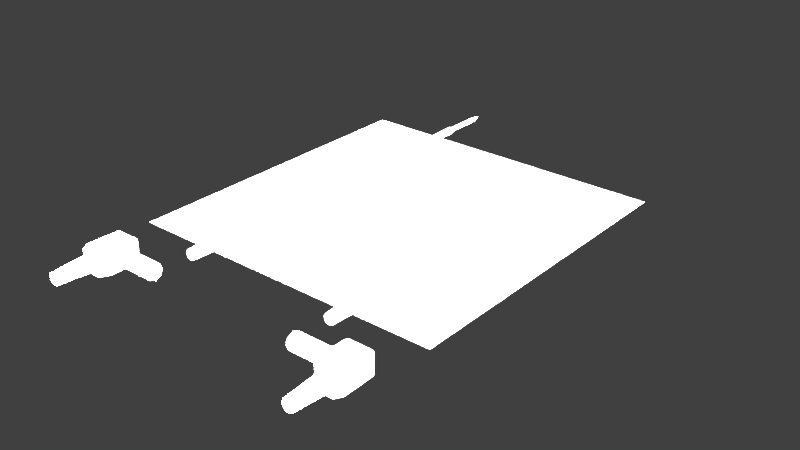 # Source: digitalMultimeterFluke17BProbe.blend  (saved by Blender 2.79.0; exported with 4.5.12 LTS)
import bpy
from mathutils import Matrix  # noqa: F401  (used for matrix-valued properties, if any)

bpy.ops.wm.read_factory_settings(use_empty=True)
scene = bpy.context.scene
scene.name = 'Scene'

# ---- collections
col_collection_1 = bpy.data.collections.new('Collection 1'); scene.collection.children.link(col_collection_1)

# ---- materials (node trees are filled in below, after node groups)
mat_digitalmultimeterfluke17bprobematerial = bpy.data.materials.new('digitalMultimeterFluke17BProbeMaterial')
mat_digitalmultimeterfluke17bprobematerial.alpha_threshold = 0.0
mat_digitalmultimeterfluke17bprobematerial.use_transparent_shadow = False
mat_digitalmultimeterfluke17bprobematerial.specular_color = (0.07324, 0.07324, 0.07324)
mat_digitalmultimeterfluke17bprobematerial.roughness = 0.5
mat_digitalmultimeterfluke17bprobematerial.specular_intensity = 0.25
mat_digitalmultimeterfluke17bprobematerial.line_color = (0.0, 0.0, 0.0, 1.0)

# ---- material node trees

# ---- world
world_world = bpy.data.worlds.new('World'); scene.world = world_world
world_world.color = (0.05088, 0.05088, 0.05088)
world_world.use_sun_shadow = False
world_world.sun_shadow_jitter_overblur = 0.0
world_world.cycles.sampling_method = 'MANUAL'

# ---- lights
light_lamp_007 = bpy.data.lights.new('Lamp.007', 'POINT')
light_lamp_007.transmission_factor = 0.0
light_lamp_007.cutoff_distance = 30.0
light_lamp_007.energy = 100.0
light_lamp_007.shadow_buffer_clip_start = 1.001
light_lamp_007.shadow_soft_size = 0.1
light_lamp_007.shadow_maximum_resolution = 0.006
light_lamp_007.use_absolute_resolution = True
light_lamp_006 = bpy.data.lights.new('Lamp.006', 'POINT')
light_lamp_006.transmission_factor = 0.0
light_lamp_006.cutoff_distance = 30.0
light_lamp_006.energy = 100.0
light_lamp_006.shadow_buffer_clip_start = 1.001
light_lamp_006.shadow_soft_size = 0.1
light_lamp_006.shadow_maximum_resolution = 0.006
light_lamp_006.use_absolute_resolution = True
light_lamp_005 = bpy.data.lights.new('Lamp.005', 'POINT')
light_lamp_005.transmission_factor = 0.0
light_lamp_005.cutoff_distance = 30.0
light_lamp_005.energy = 100.0
light_lamp_005.shadow_buffer_clip_start = 1.001
light_lamp_005.shadow_soft_size = 0.1
light_lamp_005.shadow_maximum_resolution = 0.006
light_lamp_005.use_absolute_resolution = True
light_lamp_004 = bpy.data.lights.new('Lamp.004', 'POINT')
light_lamp_004.transmission_factor = 0.0
light_lamp_004.cutoff_distance = 30.0
light_lamp_004.energy = 100.0
light_lamp_004.shadow_buffer_clip_start = 1.001
light_lamp_004.shadow_soft_size = 0.1
light_lamp_004.shadow_maximum_resolution = 0.006
light_lamp_004.use_absolute_resolution = True
light_lamp_003 = bpy.data.lights.new('Lamp.003', 'POINT')
light_lamp_003.transmission_factor = 0.0
light_lamp_003.cutoff_distance = 30.0
light_lamp_003.energy = 100.0
light_lamp_003.shadow_buffer_clip_start = 1.001
light_lamp_003.shadow_soft_size = 0.1
light_lamp_003.shadow_maximum_resolution = 0.006
light_lamp_003.use_absolute_resolution = True
light_lamp_002 = bpy.data.lights.new('Lamp.002', 'POINT')
light_lamp_002.transmission_factor = 0.0
light_lamp_002.cutoff_distance = 30.0
light_lamp_002.energy = 100.0
light_lamp_002.shadow_buffer_clip_start = 1.001
light_lamp_002.shadow_soft_size = 0.1
light_lamp_002.shadow_maximum_resolution = 0.006
light_lamp_002.use_absolute_resolution = True
light_lamp_001 = bpy.data.lights.new('Lamp.001', 'POINT')
light_lamp_001.transmission_factor = 0.0
light_lamp_001.cutoff_distance = 30.0
light_lamp_001.energy = 100.0
light_lamp_001.shadow_buffer_clip_start = 1.001
light_lamp_001.shadow_soft_size = 0.1
light_lamp_001.shadow_maximum_resolution = 0.006
light_lamp_001.use_absolute_resolution = True
light_lamp = bpy.data.lights.new('Lamp', 'POINT')
light_lamp.transmission_factor = 0.0
light_lamp.cutoff_distance = 30.0
light_lamp.energy = 100.0
light_lamp.shadow_buffer_clip_start = 1.001
light_lamp.shadow_soft_size = 0.1
light_lamp.shadow_maximum_resolution = 0.006
light_lamp.use_absolute_resolution = True

# ---- meshes
me_digitalmultimeterfluke17bprobeneedlegeometry = bpy.data.meshes.new('digitalMultimeterFluke17BProbeNeedleGeometry')
me_digitalmultimeterfluke17bprobeneedlegeometry.from_pydata([(-0.001968, 0.0008072, 0.0), (-0.00185, 0.0008072, 0.0006732), (-0.001833, 0.01462, 0.0006672), (-0.002068, 0.02569, 0.0007528), (-0.001222, 0.02718, 0.0004447), (-0.001351, 0.02794, 0.0004916), (-0.001351, 0.05191, 0.0004916), (-0.001508, 0.0008072, 0.001265), (-0.001494, 0.01462, 0.001254), (-0.001686, 0.01516, 0.001415), (-0.001101, 0.02794, 0.0009238), (-0.001101, 0.01516, 0.001906), (-0.0007186, 0.05191, 0.001245), (-5.926e-05, 0.05661, 0.0001026), (-0.0002293, 5.423e-05, 0.0013), (-0.0003418, 0.0008072, 0.001938), (-0.0002258, 0.02718, 0.00128), (-0.0002496, 0.02794, 0.001415), (0.0002293, 5.423e-05, 0.0013), (0.0003418, 0.0008072, 0.001938), (0.0003387, 0.01462, 0.001921), (0.0003822, 0.01516, 0.002168), (0.0002258, 0.02718, 0.00128), (0.0002496, 0.05191, 0.001415), (0.0009841, 0.0008072, 0.001705), (0.0009754, 0.01462, 0.001689), (0.0007186, 0.02794, 0.001245), (5.927e-05, 0.05661, 0.0001026), (0.001011, 5.423e-05, 0.0008487), (0.001494, 0.01462, 0.001254), (0.001686, 0.01516, 0.001415), (0.001686, 0.02569, 0.001415), (0.000996, 0.02718, 0.0008357), (0.001101, 0.05191, 0.0009238), (0.001241, 5.423e-05, 0.0004516), (0.00185, 0.0008072, 0.0006732), (0.002068, 0.01516, 0.0007528), (0.002068, 0.02569, 0.0007528), (0.001351, 0.02794, 0.0004916), (0.00132, 5.423e-05, -1.746e-10), (0.001968, 0.0008072, -2.328e-10), (0.001951, 0.01462, -2.91e-10), (0.001437, 0.02794, -1.746e-10), (0.001437, 0.05191, -1.746e-10), (-0.002201, 0.02569, 0.0), (-0.001241, 5.423e-05, 0.0004516), (-0.002068, 0.01516, 0.0007528), (-0.001011, 5.423e-05, 0.0008487), (-0.001686, 0.02569, 0.001415), (-0.000996, 0.02718, 0.0008357), (-0.001101, 0.05191, 0.0009238), (-0.0006602, 5.423e-05, 0.001143), (-0.0009841, 0.0008072, 0.001705), (-0.0009754, 0.01462, 0.001689), (-0.001101, 0.02569, 0.001906), (-0.0006501, 0.02718, 0.001126), (-0.0007186, 0.02794, 0.001245), (-0.0003387, 0.01462, 0.001921), (-0.0003822, 0.01516, 0.002168), (-0.0003822, 0.02569, 0.002168), (-0.0002496, 0.05191, 0.001415), (0.0003822, 0.02569, 0.002168), (0.0002496, 0.02794, 0.001415), (0.0006602, 5.423e-05, 0.001143), (0.001101, 0.01516, 0.001906), (0.001101, 0.02569, 0.001906), (0.0006501, 0.02718, 0.001126), (0.0007186, 0.05191, 0.001245), (0.001508, 0.0008072, 0.001265), (0.001101, 0.02794, 0.0009238), (0.001833, 0.01462, 0.0006672), (0.001222, 0.02718, 0.0004447), (0.001351, 0.05191, 0.0004916), (0.002201, 0.01516, -1.746e-10), (-0.0013, 0.02718, -3.092e-10), (-0.001437, 0.05191, -3.092e-10), (-0.0001185, 0.05661, -3.092e-10), (-0.00185, 0.0008072, -0.0006732), (-0.001833, 0.01462, -0.0006672), (-0.002068, 0.02569, -0.0007528), (-0.001222, 0.02718, -0.0004447), (-0.001351, 0.02794, -0.0004916), (-0.001351, 0.05191, -0.0004916), (-0.001508, 0.0008072, -0.001265), (-0.001494, 0.01462, -0.001254), (-0.001686, 0.01516, -0.001415), (-0.001101, 0.02794, -0.0009238), (-0.001101, 0.01516, -0.001906), (-0.0007186, 0.05191, -0.001245), (-5.926e-05, 0.05661, -0.0001026), (-0.0002293, 5.423e-05, -0.0013), (-0.0003418, 0.0008072, -0.001938), (-0.0002258, 0.02718, -0.00128), (-0.0002496, 0.02794, -0.001415), (0.0002293, 5.423e-05, -0.0013), (0.0003418, 0.0008072, -0.001938), (0.0003387, 0.01462, -0.001921), (0.0003822, 0.01516, -0.002168), (0.0002258, 0.02718, -0.00128), (0.0002496, 0.05191, -0.001415), (0.0009841, 0.0008072, -0.001705), (0.0009754, 0.01462, -0.001689), (0.0007186, 0.02794, -0.001245), (5.927e-05, 0.05661, -0.0001026), (0.001011, 5.423e-05, -0.0008487), (0.001494, 0.01462, -0.001254), (0.001686, 0.01516, -0.001415), (0.001686, 0.02569, -0.001415), (0.000996, 0.02718, -0.0008357), (0.001101, 0.05191, -0.0009238), (0.001241, 5.423e-05, -0.0004516), (0.00185, 0.0008072, -0.0006732), (0.002068, 0.01516, -0.0007528), (0.002068, 0.02569, -0.0007528), (0.001351, 0.02794, -0.0004916), (-0.00132, 5.423e-05, -3.092e-10), (-0.001951, 0.01462, -3.092e-10), (-0.002201, 0.01516, -3.092e-10), (-0.001437, 0.02794, -3.092e-10), (-0.001241, 5.423e-05, -0.0004516), (-0.002068, 0.01516, -0.0007528), (-0.001011, 5.423e-05, -0.0008487), (-0.001686, 0.02569, -0.001415), (-0.000996, 0.02718, -0.0008357), (-0.001101, 0.05191, -0.0009238), (-0.0006602, 5.423e-05, -0.001143), (-0.0009841, 0.0008072, -0.001705), (-0.0009754, 0.01462, -0.001689), (-0.001101, 0.02569, -0.001906), (-0.0006501, 0.02718, -0.001126), (-0.0007186, 0.02794, -0.001245), (-0.0003387, 0.01462, -0.001921), (-0.0003822, 0.01516, -0.002168), (-0.0003822, 0.02569, -0.002168), (-0.0002496, 0.05191, -0.001415), (0.0003822, 0.02569, -0.002168), (0.0002496, 0.02794, -0.001415), (0.0006602, 5.423e-05, -0.001143), (0.001101, 0.01516, -0.001906), (0.001101, 0.02569, -0.001906), (0.0006501, 0.02718, -0.001126), (0.0007186, 0.05191, -0.001245), (0.001508, 0.0008072, -0.001265), (0.001101, 0.02794, -0.0009238), (0.001833, 0.01462, -0.0006672), (0.001222, 0.02718, -0.0004447), (0.001351, 0.05191, -0.0004916), (0.002201, 0.02569, -1.346e-10), (0.0013, 0.02718, -2.801e-10), (0.0001185, 0.05661, -2.91e-10)], [], [(118, 5, 6, 75), (44, 3, 4, 74), (116, 2, 46, 117), (115, 45, 1, 0), (75, 6, 76), (74, 4, 5, 118), (117, 46, 3, 44), (0, 1, 2, 116), (2, 8, 9, 46), (45, 47, 7, 1), (6, 50, 76), (4, 49, 10, 5), (46, 9, 48, 3), (1, 7, 8, 2), (5, 10, 50, 6), (3, 48, 49, 4), (50, 12, 13, 76), (49, 55, 56, 10), (9, 11, 54, 48), (7, 52, 53, 8), (10, 56, 12, 50), (8, 53, 11, 9), (47, 51, 52, 7), (52, 15, 57, 53), (56, 17, 60, 12), (54, 59, 16, 55), (53, 57, 58, 11), (51, 14, 15, 52), (12, 60, 13), (55, 16, 17, 56), (11, 58, 59, 54), (17, 62, 23, 60), (59, 61, 22, 16), (57, 20, 21, 58), (14, 18, 19, 15), (60, 23, 13), (16, 22, 62, 17), (58, 21, 61, 59), (15, 19, 20, 57), (18, 63, 24, 19), (23, 67, 27, 13), (22, 66, 26, 62), (21, 64, 65, 61), (19, 24, 25, 20), (62, 26, 67, 23), (61, 65, 66, 22), (20, 25, 64, 21), (66, 32, 69, 26), (64, 30, 31, 65), (24, 68, 29, 25), (26, 69, 33, 67), (65, 31, 32, 66), (25, 29, 30, 64), (63, 28, 68, 24), (67, 33, 27), (69, 38, 72, 33), (31, 37, 71, 32), (29, 70, 36, 30), (28, 34, 35, 68), (33, 72, 27), (32, 71, 38, 69), (30, 36, 37, 31), (68, 35, 70, 29), (37, 147, 148, 71), (70, 41, 73, 36), (34, 39, 40, 35), (72, 43, 149, 27), (71, 148, 42, 38), (36, 73, 147, 37), (35, 40, 41, 70), (38, 42, 43, 72), (48, 54, 55, 49), (118, 81, 82, 75), (44, 79, 80, 74), (116, 78, 120, 117), (115, 119, 77, 0), (75, 82, 76), (74, 80, 81, 118), (117, 120, 79, 44), (0, 77, 78, 116), (78, 84, 85, 120), (119, 121, 83, 77), (82, 124, 76), (80, 123, 86, 81), (120, 85, 122, 79), (77, 83, 84, 78), (81, 86, 124, 82), (79, 122, 123, 80), (124, 88, 89, 76), (123, 129, 130, 86), (85, 87, 128, 122), (83, 126, 127, 84), (86, 130, 88, 124), (84, 127, 87, 85), (121, 125, 126, 83), (126, 91, 131, 127), (130, 93, 134, 88), (128, 133, 92, 129), (127, 131, 132, 87), (125, 90, 91, 126), (88, 134, 89), (129, 92, 93, 130), (87, 132, 133, 128), (93, 136, 99, 134), (133, 135, 98, 92), (131, 96, 97, 132), (90, 94, 95, 91), (134, 99, 89), (92, 98, 136, 93), (132, 97, 135, 133), (91, 95, 96, 131), (94, 137, 100, 95), (99, 141, 103, 89), (98, 140, 102, 136), (97, 138, 139, 135), (95, 100, 101, 96), (136, 102, 141, 99), (135, 139, 140, 98), (96, 101, 138, 97), (140, 108, 143, 102), (138, 106, 107, 139), (100, 142, 105, 101), (102, 143, 109, 141), (139, 107, 108, 140), (101, 105, 106, 138), (137, 104, 142, 100), (141, 109, 103), (143, 114, 146, 109), (107, 113, 145, 108), (105, 144, 112, 106), (104, 110, 111, 142), (109, 146, 103), (108, 145, 114, 143), (106, 112, 113, 107), (142, 111, 144, 105), (113, 147, 148, 145), (144, 41, 73, 112), (110, 39, 40, 111), (146, 43, 149, 103), (145, 148, 42, 114), (112, 73, 147, 113), (111, 40, 41, 144), (114, 42, 43, 146), (122, 128, 129, 123)])
me_digitalmultimeterfluke17bprobeneedlegeometry.polygons.foreach_set('use_smooth', [True] * 144)
_uv = me_digitalmultimeterfluke17bprobeneedlegeometry.uv_layers.new(name='UVMap')
_uv.uv.foreach_set('vector', [0.1961, 0.7964, 0.1961, 0.7968, 0.07617, 0.7968, 0.07617, 0.7964, 0.2074, 0.7926, 0.2074, 0.7932, 0.1999, 0.7975, 0.1999, 0.7971, 0.2628, 0.7938, 0.2628, 0.7944, 0.2601, 0.7932, 0.2601, 0.7926, 0.3357, 0.797, 0.3357, 0.7974, 0.3319, 0.7943, 0.3319, 0.7937, 0.07617, 0.7964, 0.07617, 0.7968, 0.05261, 0.803, 0.1999, 0.7971, 0.1999, 0.7975, 0.1961, 0.7968, 0.1961, 0.7964, 0.2601, 0.7926, 0.2601, 0.7932, 0.2074, 0.7932, 0.2074, 0.7926, 0.3319, 0.7937, 0.3319, 0.7943, 0.2628, 0.7944, 0.2628, 0.7938, 0.2628, 0.7944, 0.2628, 0.7961, 0.2601, 0.7952, 0.2601, 0.7932, 0.3357, 0.7974, 0.3357, 0.7985, 0.3319, 0.796, 0.3319, 0.7943, 0.07617, 0.7968, 0.07617, 0.7981, 0.05261, 0.803, 0.1999, 0.7975, 0.1999, 0.7986, 0.1961, 0.7981, 0.1961, 0.7968, 0.2601, 0.7932, 0.2601, 0.7952, 0.2074, 0.7952, 0.2074, 0.7932, 0.3319, 0.7943, 0.3319, 0.796, 0.2628, 0.7961, 0.2628, 0.7944, 0.1961, 0.7968, 0.1961, 0.7981, 0.07617, 0.7981, 0.07617, 0.7968, 0.2074, 0.7932, 0.2074, 0.7952, 0.1999, 0.7986, 0.1999, 0.7975, 0.07617, 0.7981, 0.07617, 0.8, 0.05261, 0.8033, 0.05261, 0.803, 0.1999, 0.7986, 0.1999, 0.8003, 0.1961, 0.8, 0.1961, 0.7981, 0.2601, 0.7952, 0.2601, 0.7981, 0.2074, 0.7981, 0.2074, 0.7952, 0.3319, 0.796, 0.3319, 0.7987, 0.2628, 0.7987, 0.2628, 0.7961, 0.1961, 0.7981, 0.1961, 0.8, 0.07617, 0.8, 0.07617, 0.7981, 0.2628, 0.7961, 0.2628, 0.7987, 0.2601, 0.7981, 0.2601, 0.7952, 0.3357, 0.7985, 0.3357, 0.8003, 0.3319, 0.7987, 0.3319, 0.796, 0.3319, 0.7987, 0.3319, 0.8019, 0.2628, 0.8019, 0.2628, 0.7987, 0.1961, 0.8, 0.1961, 0.8023, 0.07617, 0.8023, 0.07617, 0.8, 0.2074, 0.7981, 0.2074, 0.8017, 0.1999, 0.8025, 0.1999, 0.8003, 0.2628, 0.7987, 0.2628, 0.8019, 0.2601, 0.8017, 0.2601, 0.7981, 0.3357, 0.8003, 0.3357, 0.8024, 0.3319, 0.8019, 0.3319, 0.7987, 0.07617, 0.8, 0.07617, 0.8023, 0.05261, 0.8033, 0.1999, 0.8003, 0.1999, 0.8025, 0.1961, 0.8023, 0.1961, 0.8, 0.2601, 0.7981, 0.2601, 0.8017, 0.2074, 0.8017, 0.2074, 0.7981, 0.1961, 0.8023, 0.1961, 0.8048, 0.07617, 0.8048, 0.07617, 0.8023, 0.2074, 0.8017, 0.2074, 0.8055, 0.1999, 0.8047, 0.1999, 0.8025, 0.2628, 0.8019, 0.2628, 0.8053, 0.2601, 0.8055, 0.2601, 0.8017, 0.3357, 0.8024, 0.3357, 0.8047, 0.3319, 0.8053, 0.3319, 0.8019, 0.07617, 0.8023, 0.07617, 0.8048, 0.05261, 0.8033, 0.1999, 0.8025, 0.1999, 0.8047, 0.1961, 0.8048, 0.1961, 0.8023, 0.2601, 0.8017, 0.2601, 0.8055, 0.2074, 0.8055, 0.2074, 0.8017, 0.3319, 0.8019, 0.3319, 0.8053, 0.2628, 0.8053, 0.2628, 0.8019, 0.3357, 0.8047, 0.3357, 0.8069, 0.3319, 0.8085, 0.3319, 0.8053, 0.07617, 0.8048, 0.07617, 0.8072, 0.05261, 0.8039, 0.05261, 0.8033, 0.1999, 0.8047, 0.1999, 0.8068, 0.1961, 0.8072, 0.1961, 0.8048, 0.2601, 0.8055, 0.2601, 0.8091, 0.2074, 0.8091, 0.2074, 0.8055, 0.3319, 0.8053, 0.3319, 0.8085, 0.2628, 0.8085, 0.2628, 0.8053, 0.1961, 0.8048, 0.1961, 0.8072, 0.07617, 0.8072, 0.07617, 0.8048, 0.2074, 0.8055, 0.2074, 0.8091, 0.1999, 0.8068, 0.1999, 0.8047, 0.2628, 0.8053, 0.2628, 0.8085, 0.2601, 0.8091, 0.2601, 0.8055, 0.1999, 0.8068, 0.1999, 0.8086, 0.1961, 0.8091, 0.1961, 0.8072, 0.2601, 0.8091, 0.2601, 0.812, 0.2074, 0.812, 0.2074, 0.8091, 0.3319, 0.8085, 0.3319, 0.8111, 0.2628, 0.8111, 0.2628, 0.8085, 0.1961, 0.8072, 0.1961, 0.8091, 0.07617, 0.8091, 0.07617, 0.8072, 0.2074, 0.8091, 0.2074, 0.812, 0.1999, 0.8086, 0.1999, 0.8068, 0.2628, 0.8085, 0.2628, 0.8111, 0.2601, 0.812, 0.2601, 0.8091, 0.3357, 0.8069, 0.3357, 0.8087, 0.3319, 0.8111, 0.3319, 0.8085, 0.07617, 0.8072, 0.07617, 0.8091, 0.05261, 0.8039, 0.1961, 0.8091, 0.1961, 0.8104, 0.07617, 0.8104, 0.07617, 0.8091, 0.2074, 0.812, 0.2074, 0.8139, 0.1999, 0.8097, 0.1999, 0.8086, 0.2628, 0.8111, 0.2628, 0.8128, 0.2601, 0.8139, 0.2601, 0.812, 0.3357, 0.8087, 0.3357, 0.8098, 0.3319, 0.8129, 0.3319, 0.8111, 0.07617, 0.8091, 0.07617, 0.8104, 0.05261, 0.8039, 0.1999, 0.8086, 0.1999, 0.8097, 0.1961, 0.8104, 0.1961, 0.8091, 0.2601, 0.812, 0.2601, 0.8139, 0.2074, 0.8139, 0.2074, 0.812, 0.3319, 0.8111, 0.3319, 0.8129, 0.2628, 0.8128, 0.2628, 0.8111, 0.2074, 0.8139, 0.2074, 0.8146, 0.1999, 0.8101, 0.1999, 0.8097, 0.2628, 0.8128, 0.2628, 0.8134, 0.2601, 0.8146, 0.2601, 0.8139, 0.3357, 0.8098, 0.3357, 0.8102, 0.3319, 0.8134, 0.3319, 0.8129, 0.07617, 0.8104, 0.07617, 0.8108, 0.05261, 0.8042, 0.05261, 0.8039, 0.1999, 0.8097, 0.1999, 0.8101, 0.1961, 0.8108, 0.1961, 0.8104, 0.2601, 0.8139, 0.2601, 0.8146, 0.2074, 0.8146, 0.2074, 0.8139, 0.3319, 0.8129, 0.3319, 0.8134, 0.2628, 0.8134, 0.2628, 0.8128, 0.1961, 0.8104, 0.1961, 0.8108, 0.07617, 0.8108, 0.07617, 0.8104, 0.2074, 0.7952, 0.2074, 0.7981, 0.1999, 0.8003, 0.1999, 0.7986, 0.1961, 0.7964, 0.1961, 0.7968, 0.07617, 0.7968, 0.07617, 0.7964, 0.2074, 0.7926, 0.2074, 0.7932, 0.1999, 0.7975, 0.1999, 0.7971, 0.2628, 0.7938, 0.2628, 0.7944, 0.2601, 0.7932, 0.2601, 0.7926, 0.3357, 0.797, 0.3357, 0.7974, 0.3319, 0.7943, 0.3319, 0.7937, 0.07617, 0.7964, 0.07617, 0.7968, 0.05261, 0.803, 0.1999, 0.7971, 0.1999, 0.7975, 0.1961, 0.7968, 0.1961, 0.7964, 0.2601, 0.7926, 0.2601, 0.7932, 0.2074, 0.7932, 0.2074, 0.7926, 0.3319, 0.7937, 0.3319, 0.7943, 0.2628, 0.7944, 0.2628, 0.7938, 0.2628, 0.7944, 0.2628, 0.7961, 0.2601, 0.7952, 0.2601, 0.7932, 0.3357, 0.7974, 0.3357, 0.7985, 0.3319, 0.796, 0.3319, 0.7943, 0.07617, 0.7968, 0.07617, 0.7981, 0.05261, 0.803, 0.1999, 0.7975, 0.1999, 0.7986, 0.1961, 0.7981, 0.1961, 0.7968, 0.2601, 0.7932, 0.2601, 0.7952, 0.2074, 0.7952, 0.2074, 0.7932, 0.3319, 0.7943, 0.3319, 0.796, 0.2628, 0.7961, 0.2628, 0.7944, 0.1961, 0.7968, 0.1961, 0.7981, 0.07617, 0.7981, 0.07617, 0.7968, 0.2074, 0.7932, 0.2074, 0.7952, 0.1999, 0.7986, 0.1999, 0.7975, 0.07617, 0.7981, 0.07617, 0.8, 0.05261, 0.8033, 0.05261, 0.803, 0.1999, 0.7986, 0.1999, 0.8003, 0.1961, 0.8, 0.1961, 0.7981, 0.2601, 0.7952, 0.2601, 0.7981, 0.2074, 0.7981, 0.2074, 0.7952, 0.3319, 0.796, 0.3319, 0.7987, 0.2628, 0.7987, 0.2628, 0.7961, 0.1961, 0.7981, 0.1961, 0.8, 0.07617, 0.8, 0.07617, 0.7981, 0.2628, 0.7961, 0.2628, 0.7987, 0.2601, 0.7981, 0.2601, 0.7952, 0.3357, 0.7985, 0.3357, 0.8003, 0.3319, 0.7987, 0.3319, 0.796, 0.3319, 0.7987, 0.3319, 0.8019, 0.2628, 0.8019, 0.2628, 0.7987, 0.1961, 0.8, 0.1961, 0.8023, 0.07617, 0.8023, 0.07617, 0.8, 0.2074, 0.7981, 0.2074, 0.8017, 0.1999, 0.8025, 0.1999, 0.8003, 0.2628, 0.7987, 0.2628, 0.8019, 0.2601, 0.8017, 0.2601, 0.7981, 0.3357, 0.8003, 0.3357, 0.8024, 0.3319, 0.8019, 0.3319, 0.7987, 0.07617, 0.8, 0.07617, 0.8023, 0.05261, 0.8033, 0.1999, 0.8003, 0.1999, 0.8025, 0.1961, 0.8023, 0.1961, 0.8, 0.2601, 0.7981, 0.2601, 0.8017, 0.2074, 0.8017, 0.2074, 0.7981, 0.1961, 0.8023, 0.1961, 0.8048, 0.07617, 0.8048, 0.07617, 0.8023, 0.2074, 0.8017, 0.2074, 0.8055, 0.1999, 0.8047, 0.1999, 0.8025, 0.2628, 0.8019, 0.2628, 0.8053, 0.2601, 0.8055, 0.2601, 0.8017, 0.3357, 0.8024, 0.3357, 0.8047, 0.3319, 0.8053, 0.3319, 0.8019, 0.07617, 0.8023, 0.07617, 0.8048, 0.05261, 0.8033, 0.1999, 0.8025, 0.1999, 0.8047, 0.1961, 0.8048, 0.1961, 0.8023, 0.2601, 0.8017, 0.2601, 0.8055, 0.2074, 0.8055, 0.2074, 0.8017, 0.3319, 0.8019, 0.3319, 0.8053, 0.2628, 0.8053, 0.2628, 0.8019, 0.3357, 0.8047, 0.3357, 0.8069, 0.3319, 0.8085, 0.3319, 0.8053, 0.07617, 0.8048, 0.07617, 0.8072, 0.05261, 0.8039, 0.05261, 0.8033, 0.1999, 0.8047, 0.1999, 0.8068, 0.1961, 0.8072, 0.1961, 0.8048, 0.2601, 0.8055, 0.2601, 0.8091, 0.2074, 0.8091, 0.2074, 0.8055, 0.3319, 0.8053, 0.3319, 0.8085, 0.2628, 0.8085, 0.2628, 0.8053, 0.1961, 0.8048, 0.1961, 0.8072, 0.07617, 0.8072, 0.07617, 0.8048, 0.2074, 0.8055, 0.2074, 0.8091, 0.1999, 0.8068, 0.1999, 0.8047, 0.2628, 0.8053, 0.2628, 0.8085, 0.2601, 0.8091, 0.2601, 0.8055, 0.1999, 0.8068, 0.1999, 0.8086, 0.1961, 0.8091, 0.1961, 0.8072, 0.2601, 0.8091, 0.2601, 0.812, 0.2074, 0.812, 0.2074, 0.8091, 0.3319, 0.8085, 0.3319, 0.8111, 0.2628, 0.8111, 0.2628, 0.8085, 0.1961, 0.8072, 0.1961, 0.8091, 0.07617, 0.8091, 0.07617, 0.8072, 0.2074, 0.8091, 0.2074, 0.812, 0.1999, 0.8086, 0.1999, 0.8068, 0.2628, 0.8085, 0.2628, 0.8111, 0.2601, 0.812, 0.2601, 0.8091, 0.3357, 0.8069, 0.3357, 0.8087, 0.3319, 0.8111, 0.3319, 0.8085, 0.07617, 0.8072, 0.07617, 0.8091, 0.05261, 0.8039, 0.1961, 0.8091, 0.1961, 0.8104, 0.07617, 0.8104, 0.07617, 0.8091, 0.2074, 0.812, 0.2074, 0.8139, 0.1999, 0.8097, 0.1999, 0.8086, 0.2628, 0.8111, 0.2628, 0.8128, 0.2601, 0.8139, 0.2601, 0.812, 0.3357, 0.8087, 0.3357, 0.8098, 0.3319, 0.8129, 0.3319, 0.8111, 0.07617, 0.8091, 0.07617, 0.8104, 0.05261, 0.8039, 0.1999, 0.8086, 0.1999, 0.8097, 0.1961, 0.8104, 0.1961, 0.8091, 0.2601, 0.812, 0.2601, 0.8139, 0.2074, 0.8139, 0.2074, 0.812, 0.3319, 0.8111, 0.3319, 0.8129, 0.2628, 0.8128, 0.2628, 0.8111, 0.2074, 0.8139, 0.2074, 0.8146, 0.1999, 0.8101, 0.1999, 0.8097, 0.2628, 0.8128, 0.2628, 0.8134, 0.2601, 0.8146, 0.2601, 0.8139, 0.3357, 0.8098, 0.3357, 0.8102, 0.3319, 0.8134, 0.3319, 0.8129, 0.07617, 0.8104, 0.07617, 0.8108, 0.05261, 0.8042, 0.05261, 0.8039, 0.1999, 0.8097, 0.1999, 0.8101, 0.1961, 0.8108, 0.1961, 0.8104, 0.2601, 0.8139, 0.2601, 0.8146, 0.2074, 0.8146, 0.2074, 0.8139, 0.3319, 0.8129, 0.3319, 0.8134, 0.2628, 0.8134, 0.2628, 0.8128, 0.1961, 0.8104, 0.1961, 0.8108, 0.07617, 0.8108, 0.07617, 0.8104, 0.2074, 0.7952, 0.2074, 0.7981, 0.1999, 0.8003, 0.1999, 0.7986])
me_digitalmultimeterfluke17bprobeneedlegeometry.materials.append(mat_digitalmultimeterfluke17bprobematerial)
me_digitalmultimeterfluke17bprobeneedlegeometry.use_remesh_preserve_volume = False
me_digitalmultimeterfluke17bprobeneedlegeometry.use_remesh_preserve_attributes = False
me_digitalmultimeterfluke17bprobeneedlegeometry.use_mirror_vertex_groups = False
me_digitalmultimeterfluke17bprobeneedlegeometry.update()
me_digitalmultimeterfluke17bproberedmalegeometry = bpy.data.meshes.new('digitalMultimeterFluke17BProbeRedMaleGeometry')
me_digitalmultimeterfluke17bproberedmalegeometry.from_pydata([(0.0, 0.005014, 0.0), (2.328e-10, 0.003545, 0.003545), (0.0, -2.192e-10, 0.005014), (2.328e-10, -0.003545, 0.003545), (-2.776e-17, -0.005014, -4.383e-10), (-2.328e-10, -0.003545, -0.003545), (0.0, 5.979e-11, -0.005014), (-2.328e-10, 0.003545, -0.003545), (0.02146, 0.005014, 0.0), (0.02146, 0.003545, 0.003545), (0.02146, -2.192e-10, 0.005014), (0.02146, -0.003545, 0.003545), (0.02146, -0.005014, -4.383e-10), (0.02146, -0.003545, -0.003545), (0.02146, 5.979e-11, -0.005014), (0.02146, 0.003545, -0.003545), (0.02231, 0.006003, 0.0), (0.02231, 0.004245, 0.004245), (0.02231, -2.624e-10, 0.006003), (0.02231, -0.004245, 0.004245), (0.02231, -0.006003, -5.248e-10), (0.02231, -0.004245, -0.004245), (0.02231, 7.159e-11, -0.006003), (0.02231, 0.004245, -0.004245), (0.02455, 0.004334, -0.004334), (0.02455, 7.309e-11, -0.00613), (0.02455, -0.004334, -0.004334), (0.02455, -0.00613, -5.359e-10), (0.02455, -0.004334, 0.004334), (0.02455, -2.679e-10, 0.00613), (0.02455, 0.004334, 0.004334), (0.02455, 0.00613, 0.0), (0.0254, 0.00885, 0.007), (0.02518, 0.009598, 0.006336), (0.02428, 0.008448, 0.006336), (0.02599, 0.009493, 0.007), (0.02637, 0.01016, 0.006336), (0.02525, 0.00967, 0.006336), (0.03957, 0.01016, 0.006336), (0.04005, 0.009493, 0.007), (0.0408, 0.009817, 0.006336), (0.0405, 0.009226, 0.007), (0.04117, 0.008945, 0.006336), (0.04058, 0.009947, 0.006336), (0.04092, -0.01051, 0.007), (0.04127, -0.01126, 0.006336), (0.04157, -0.01002, 0.006336), (0.03922, -0.01494, 0.006336), (0.03851, -0.01486, 0.007), (0.03823, -0.01553, 0.006336), (0.02886, -0.01558, 0.006336), (0.02856, -0.01492, 0.007), (0.02784, -0.01502, 0.006336), (0.02423, -0.009464, 0.006336), (0.02504, -0.01068, 0.006336), (0.02534, -0.009933, 0.007), (0.0254, 0.00885, -0.007), (0.02428, 0.008448, -0.006336), (0.02518, 0.009598, -0.006336), (0.02599, 0.009493, -0.007), (0.02525, 0.00967, -0.006336), (0.02637, 0.01016, -0.006336), (0.03957, 0.01016, -0.006336), (0.0408, 0.009817, -0.006336), (0.04005, 0.009493, -0.007), (0.0405, 0.009226, -0.007), (0.04058, 0.009947, -0.006336), (0.04117, 0.008945, -0.006336), (0.04092, -0.01051, -0.007), (0.04157, -0.01002, -0.006336), (0.04127, -0.01126, -0.006336), (0.03922, -0.01494, -0.006336), (0.03823, -0.01553, -0.006336), (0.03851, -0.01486, -0.007), (0.02886, -0.01558, -0.006336), (0.02784, -0.01502, -0.006336), (0.02856, -0.01492, -0.007), (0.02423, -0.009464, -0.006336), (0.02534, -0.009933, -0.007), (0.02504, -0.01068, -0.006336), (0.03367, -0.03744, 0.003813), (0.03096, -0.03744, 0.002692), (0.02984, -0.03744, -1.576e-05), (0.03096, -0.03744, -0.002723), (0.03367, -0.03744, -0.003845), (0.03637, -0.03744, -0.002723), (0.0375, -0.03744, -1.576e-05), (0.03637, -0.03744, 0.002692), (0.03367, -0.01512, 0.005156), (0.03001, -0.01512, 0.003642), (0.02849, -0.01512, -1.576e-05), (0.03001, -0.01512, -0.003673), (0.03367, -0.01512, -0.005188), (0.03732, -0.01512, -0.003673), (0.03884, -0.01512, -1.576e-05), (0.03732, -0.01512, 0.003642), (0.0, 0.00367, 0.0), (1.704e-10, 0.002595, 0.002595), (0.0, -1.604e-10, 0.00367), (1.704e-10, -0.002595, 0.002595), (-2.032e-17, -0.00367, -3.209e-10), (-1.704e-10, -0.002595, -0.002595), (0.0, 4.377e-11, -0.00367), (-1.704e-10, 0.002595, -0.002595), (0.01582, 0.00367, 0.0), (0.01582, 0.002595, 0.002595), (0.01582, -1.604e-10, 0.00367), (0.01582, -0.002595, 0.002595), (0.01582, -0.00367, -3.209e-10), (0.01582, -0.002595, -0.002595), (0.01582, 4.377e-11, -0.00367), (0.01582, 0.002595, -0.002595), (0.01582, 0.001672, 0.0), (0.01582, 0.001182, 0.001182), (0.01582, -7.307e-11, 0.001672), (0.01582, -0.001182, 0.001182), (0.01582, -0.001672, -1.461e-10), (0.01582, -0.001182, -0.001182), (0.01582, 1.994e-11, -0.001672), (0.01582, 0.001182, -0.001182), (0.0002193, 0.001672, 0.0), (0.0002193, 0.001182, 0.001182), (0.0002193, -7.307e-11, 0.001672), (0.0002193, -0.001182, 0.001182), (0.0002193, -0.001672, -1.461e-10), (0.0002193, -0.001182, -0.001182), (0.0002193, 1.994e-11, -0.001672), (0.0002193, 0.001182, -0.001182)], [], [(7, 15, 14, 6), (5, 13, 12, 4), (3, 11, 10, 2), (1, 9, 8, 0), (0, 8, 15, 7), (6, 14, 13, 5), (4, 12, 11, 3), (2, 10, 9, 1), (11, 19, 18, 10), (9, 17, 16, 8), (8, 16, 23, 15), (14, 22, 21, 13), (12, 20, 19, 11), (10, 18, 17, 9), (15, 23, 22, 14), (13, 21, 20, 12), (23, 24, 25, 22), (19, 28, 29, 18), (16, 31, 24, 23), (18, 29, 30, 17), (20, 27, 28, 19), (21, 26, 27, 20), (17, 30, 31, 16), (22, 25, 26, 21), (40, 43, 66, 63), (33, 37, 60, 58), (49, 50, 74, 72), (42, 46, 69, 67), (52, 54, 79, 75), (36, 38, 62, 61), (78, 56, 59, 64, 65, 68, 73, 76), (45, 47, 71, 70), (53, 34, 57, 77), (32, 33, 34), (35, 36, 37), (38, 39, 40), (41, 42, 43), (44, 45, 46), (47, 48, 49), (50, 51, 52), (53, 54, 55), (56, 57, 58), (59, 60, 61), (62, 63, 64), (65, 66, 67), (68, 69, 70), (71, 72, 73), (74, 75, 76), (77, 78, 79), (55, 32, 34, 53), (35, 39, 38, 36), (39, 41, 43, 40), (44, 48, 47, 45), (48, 51, 50, 49), (51, 55, 54, 52), (77, 57, 56, 78), (61, 62, 64, 59), (63, 66, 65, 64), (70, 71, 73, 68), (72, 74, 76, 73), (75, 79, 78, 76), (40, 63, 62, 38), (60, 37, 36, 61), (33, 58, 57, 34), (79, 54, 53, 77), (49, 72, 71, 47), (69, 46, 45, 70), (42, 67, 66, 43), (58, 60, 59, 56), (52, 75, 74, 50), (41, 44, 46, 42), (32, 35, 37, 33), (67, 69, 68, 65), (55, 51, 48, 44, 41, 39, 35, 32), (87, 86, 94, 95), (85, 84, 92, 93), (83, 82, 90, 91), (81, 80, 88, 89), (80, 87, 95, 88), (86, 85, 93, 94), (84, 83, 91, 92), (82, 81, 89, 90), (4, 100, 101, 5), (2, 98, 99, 3), (0, 96, 97, 1), (7, 103, 96, 0), (5, 101, 102, 6), (3, 99, 100, 4), (1, 97, 98, 2), (6, 102, 103, 7), (100, 108, 109, 101), (98, 106, 107, 99), (96, 104, 105, 97), (103, 111, 104, 96), (101, 109, 110, 102), (99, 107, 108, 100), (97, 105, 106, 98), (102, 110, 111, 103), (105, 104, 111, 110, 109, 108, 107, 106), (118, 117, 125, 126), (116, 115, 123, 124), (114, 113, 121, 122), (119, 118, 126, 127), (117, 116, 124, 125), (115, 114, 122, 123), (113, 112, 120, 121), (112, 119, 127, 120), (121, 120, 127, 126, 125, 124, 123, 122), (81, 82, 83, 84, 85, 86, 87, 80)])
me_digitalmultimeterfluke17bproberedmalegeometry.polygons.foreach_set('use_smooth', [True] * 109)
_uv = me_digitalmultimeterfluke17bproberedmalegeometry.uv_layers.new(name='UVMap')
_uv.uv.foreach_set('vector', [0.2879, 0.3983, 0.1816, 0.3983, 0.1816, 0.3807, 0.2879, 0.3807, 0.2879, 0.3632, 0.1816, 0.3632, 0.1816, 0.3559, 0.2879, 0.3559, 0.2879, 0.3632, 0.1816, 0.3632, 0.1816, 0.3807, 0.2879, 0.3807, 0.2879, 0.3983, 0.1816, 0.3983, 0.1816, 0.4056, 0.2879, 0.4056, 0.2879, 0.4056, 0.1816, 0.4056, 0.1816, 0.3983, 0.2879, 0.3983, 0.2879, 0.3807, 0.1816, 0.3807, 0.1816, 0.3632, 0.2879, 0.3632, 0.2879, 0.3559, 0.1816, 0.3559, 0.1816, 0.3632, 0.2879, 0.3632, 0.2879, 0.3807, 0.1816, 0.3807, 0.1816, 0.3983, 0.2879, 0.3983, 0.1816, 0.3632, 0.1774, 0.3597, 0.1774, 0.3807, 0.1816, 0.3807, 0.1816, 0.3983, 0.1774, 0.4017, 0.1774, 0.4105, 0.1816, 0.4056, 0.1816, 0.4056, 0.1774, 0.4105, 0.1774, 0.4017, 0.1816, 0.3983, 0.1816, 0.3807, 0.1774, 0.3807, 0.1774, 0.3597, 0.1816, 0.3632, 0.1816, 0.3559, 0.1774, 0.351, 0.1774, 0.3597, 0.1816, 0.3632, 0.1816, 0.3807, 0.1774, 0.3807, 0.1774, 0.4017, 0.1816, 0.3983, 0.1816, 0.3983, 0.1774, 0.4017, 0.1774, 0.3807, 0.1816, 0.3807, 0.1816, 0.3632, 0.1774, 0.3597, 0.1774, 0.351, 0.1816, 0.3559, 0.1774, 0.4017, 0.1639, 0.4022, 0.1639, 0.3807, 0.1774, 0.3807, 0.1774, 0.3597, 0.1639, 0.3593, 0.1639, 0.3807, 0.1774, 0.3807, 0.1774, 0.4105, 0.1639, 0.4111, 0.1639, 0.4022, 0.1774, 0.4017, 0.1774, 0.3807, 0.1639, 0.3807, 0.1639, 0.4022, 0.1774, 0.4017, 0.1774, 0.351, 0.1639, 0.3504, 0.1639, 0.3593, 0.1774, 0.3597, 0.1774, 0.3597, 0.1639, 0.3593, 0.1639, 0.3504, 0.1774, 0.351, 0.1774, 0.4017, 0.1639, 0.4022, 0.1639, 0.4111, 0.1774, 0.4105, 0.1774, 0.3807, 0.1639, 0.3807, 0.1639, 0.3593, 0.1774, 0.3597, 0.08582, 0.4293, 0.08691, 0.43, 0.08691, 0.43, 0.08582, 0.4293, 0.1632, 0.4283, 0.1628, 0.4286, 0.1628, 0.4286, 0.1632, 0.4283, 0.09854, 0.3038, 0.145, 0.3036, 0.145, 0.3036, 0.09854, 0.3038, 0.08401, 0.425, 0.082, 0.3311, 0.082, 0.3311, 0.08401, 0.425, 0.15, 0.3063, 0.1639, 0.3278, 0.1639, 0.3278, 0.15, 0.3063, 0.1573, 0.431, 0.09194, 0.431, 0.09194, 0.431, 0.1573, 0.431, 0.1624, 0.3315, 0.1621, 0.4246, 0.1592, 0.4277, 0.08955, 0.4277, 0.08733, 0.4264, 0.08523, 0.3286, 0.09719, 0.3071, 0.1465, 0.3068, 0.08353, 0.325, 0.09366, 0.3067, 0.09366, 0.3067, 0.08353, 0.325, 0.1655, 0.3338, 0.1652, 0.4226, 0.1652, 0.4226, 0.1655, 0.3338, 0.1621, 0.4246, 0.1632, 0.4283, 0.1652, 0.4226, 0.1592, 0.4277, 0.1573, 0.431, 0.1628, 0.4286, 0.09194, 0.431, 0.08955, 0.4277, 0.08582, 0.4293, 0.08733, 0.4264, 0.08401, 0.425, 0.08691, 0.43, 0.08523, 0.3286, 0.08353, 0.325, 0.082, 0.3311, 0.09366, 0.3067, 0.09719, 0.3071, 0.09854, 0.3038, 0.145, 0.3036, 0.1465, 0.3068, 0.15, 0.3063, 0.1655, 0.3338, 0.1639, 0.3278, 0.1624, 0.3315, 0.1621, 0.4246, 0.1652, 0.4226, 0.1632, 0.4283, 0.1592, 0.4277, 0.1628, 0.4286, 0.1573, 0.431, 0.09194, 0.431, 0.08582, 0.4293, 0.08955, 0.4277, 0.08733, 0.4264, 0.08691, 0.43, 0.08401, 0.425, 0.08523, 0.3286, 0.082, 0.3311, 0.08353, 0.325, 0.09366, 0.3067, 0.09854, 0.3038, 0.09719, 0.3071, 0.145, 0.3036, 0.15, 0.3063, 0.1465, 0.3068, 0.1655, 0.3338, 0.1624, 0.3315, 0.1639, 0.3278, 0.1624, 0.3315, 0.1621, 0.4246, 0.1652, 0.4226, 0.1655, 0.3338, 0.1592, 0.4277, 0.08955, 0.4277, 0.09194, 0.431, 0.1573, 0.431, 0.08955, 0.4277, 0.08733, 0.4264, 0.08691, 0.43, 0.08582, 0.4293, 0.08523, 0.3286, 0.09719, 0.3071, 0.09366, 0.3067, 0.08353, 0.325, 0.09719, 0.3071, 0.1465, 0.3068, 0.145, 0.3036, 0.09854, 0.3038, 0.1465, 0.3068, 0.1624, 0.3315, 0.1639, 0.3278, 0.15, 0.3063, 0.1655, 0.3338, 0.1652, 0.4226, 0.1621, 0.4246, 0.1624, 0.3315, 0.1573, 0.431, 0.09194, 0.431, 0.08955, 0.4277, 0.1592, 0.4277, 0.08582, 0.4293, 0.08691, 0.43, 0.08733, 0.4264, 0.08955, 0.4277, 0.08353, 0.325, 0.09366, 0.3067, 0.09719, 0.3071, 0.08523, 0.3286, 0.09854, 0.3038, 0.145, 0.3036, 0.1465, 0.3068, 0.09719, 0.3071, 0.15, 0.3063, 0.1639, 0.3278, 0.1624, 0.3315, 0.1465, 0.3068, 0.08582, 0.4293, 0.08582, 0.4293, 0.09194, 0.431, 0.09194, 0.431, 0.1628, 0.4286, 0.1628, 0.4286, 0.1573, 0.431, 0.1573, 0.431, 0.1632, 0.4283, 0.1632, 0.4283, 0.1652, 0.4226, 0.1652, 0.4226, 0.1639, 0.3278, 0.1639, 0.3278, 0.1655, 0.3338, 0.1655, 0.3338, 0.09854, 0.3038, 0.09854, 0.3038, 0.09366, 0.3067, 0.09366, 0.3067, 0.082, 0.3311, 0.082, 0.3311, 0.08353, 0.325, 0.08353, 0.325, 0.08401, 0.425, 0.08401, 0.425, 0.08691, 0.43, 0.08691, 0.43, 0.1632, 0.4283, 0.1628, 0.4286, 0.1592, 0.4277, 0.1621, 0.4246, 0.15, 0.3063, 0.15, 0.3063, 0.145, 0.3036, 0.145, 0.3036, 0.08733, 0.4264, 0.08523, 0.3286, 0.082, 0.3311, 0.08401, 0.425, 0.1621, 0.4246, 0.1592, 0.4277, 0.1628, 0.4286, 0.1632, 0.4283, 0.08401, 0.425, 0.082, 0.3311, 0.08523, 0.3286, 0.08733, 0.4264, 0.1624, 0.3315, 0.1465, 0.3068, 0.09719, 0.3071, 0.08523, 0.3286, 0.08733, 0.4264, 0.08955, 0.4277, 0.1592, 0.4277, 0.1621, 0.4246, 0.1078, 0.1953, 0.1022, 0.1953, 0.09555, 0.3058, 0.1031, 0.3058, 0.1078, 0.1953, 0.1212, 0.1953, 0.1212, 0.3058, 0.1031, 0.3058, 0.1346, 0.1953, 0.1401, 0.1953, 0.1468, 0.3058, 0.1393, 0.3058, 0.1346, 0.1953, 0.1212, 0.1953, 0.1212, 0.3058, 0.1393, 0.3058, 0.1212, 0.1953, 0.1078, 0.1953, 0.1031, 0.3058, 0.1212, 0.3058, 0.1022, 0.1953, 0.1078, 0.1953, 0.1031, 0.3058, 0.09555, 0.3058, 0.1212, 0.1953, 0.1346, 0.1953, 0.1393, 0.3058, 0.1212, 0.3058, 0.1401, 0.1953, 0.1346, 0.1953, 0.1393, 0.3058, 0.1468, 0.3058, 0.2879, 0.3559, 0.2879, 0.3625, 0.2879, 0.3679, 0.2879, 0.3632, 0.2879, 0.3807, 0.2879, 0.3807, 0.2879, 0.3679, 0.2879, 0.3632, 0.2879, 0.4056, 0.2879, 0.3989, 0.2879, 0.3936, 0.2879, 0.3983, 0.2879, 0.3983, 0.2879, 0.3936, 0.2879, 0.3989, 0.2879, 0.4056, 0.2879, 0.3632, 0.2879, 0.3679, 0.2879, 0.3807, 0.2879, 0.3807, 0.2879, 0.3632, 0.2879, 0.3679, 0.2879, 0.3625, 0.2879, 0.3559, 0.2879, 0.3983, 0.2879, 0.3936, 0.2879, 0.3807, 0.2879, 0.3807, 0.2879, 0.3807, 0.2879, 0.3807, 0.2879, 0.3936, 0.2879, 0.3983, 0.2879, 0.3625, 0.2096, 0.3625, 0.2096, 0.3679, 0.2879, 0.3679, 0.2879, 0.3807, 0.2096, 0.3807, 0.2096, 0.3679, 0.2879, 0.3679, 0.2879, 0.3989, 0.2096, 0.3989, 0.2096, 0.3936, 0.2879, 0.3936, 0.2879, 0.3936, 0.2096, 0.3936, 0.2096, 0.3989, 0.2879, 0.3989, 0.2879, 0.3679, 0.2096, 0.3679, 0.2096, 0.3807, 0.2879, 0.3807, 0.2879, 0.3679, 0.2096, 0.3679, 0.2096, 0.3625, 0.2879, 0.3625, 0.2879, 0.3936, 0.2096, 0.3936, 0.2096, 0.3807, 0.2879, 0.3807, 0.2879, 0.3807, 0.2096, 0.3807, 0.2096, 0.3936, 0.2879, 0.3936, 0.2096, 0.3936, 0.2096, 0.3989, 0.2096, 0.3936, 0.2096, 0.3807, 0.2096, 0.3679, 0.2096, 0.3625, 0.2096, 0.3679, 0.2096, 0.3807, 0.2538, 0.8048, 0.2538, 0.8001, 0.2136, 0.8001, 0.2136, 0.8048, 0.2538, 0.7981, 0.2538, 0.8001, 0.2136, 0.8001, 0.2136, 0.7981, 0.2538, 0.8048, 0.2538, 0.8095, 0.2136, 0.8095, 0.2136, 0.8048, 0.2538, 0.8095, 0.2538, 0.8048, 0.2136, 0.8048, 0.2136, 0.8095, 0.2538, 0.8001, 0.2538, 0.7981, 0.2136, 0.7981, 0.2136, 0.8001, 0.2538, 0.8001, 0.2538, 0.8048, 0.2136, 0.8048, 0.2136, 0.8001, 0.2538, 0.8095, 0.2538, 0.8115, 0.2136, 0.8115, 0.2136, 0.8095, 0.7608, 0.8115, 0.7608, 0.8095, 0.8011, 0.8095, 0.8011, 0.8115, 0.2136, 0.8095, 0.2136, 0.8115, 0.2136, 0.8095, 0.2136, 0.8048, 0.2136, 0.8001, 0.2136, 0.7981, 0.2136, 0.8001, 0.2136, 0.8048, 0.1346, 0.1953, 0.1401, 0.1953, 0.1346, 0.1953, 0.1212, 0.1953, 0.1078, 0.1953, 0.1022, 0.1953, 0.1078, 0.1953, 0.1212, 0.1953])
me_digitalmultimeterfluke17bproberedmalegeometry.materials.append(mat_digitalmultimeterfluke17bprobematerial)
me_digitalmultimeterfluke17bproberedmalegeometry.use_remesh_preserve_volume = False
me_digitalmultimeterfluke17bproberedmalegeometry.use_remesh_preserve_attributes = False
me_digitalmultimeterfluke17bproberedmalegeometry.use_mirror_vertex_groups = False
me_digitalmultimeterfluke17bproberedmalegeometry.update()
me_digitalmultimeterfluke17bprobeblackmalegeometry = bpy.data.meshes.new('digitalMultimeterFluke17BProbeBlackMaleGeometry')
me_digitalmultimeterfluke17bprobeblackmalegeometry.from_pydata([(0.0, 0.005014, 0.0), (2.328e-10, 0.003545, 0.003545), (0.0, -2.192e-10, 0.005014), (2.328e-10, -0.003545, 0.003545), (-2.776e-17, -0.005014, -4.383e-10), (-2.328e-10, -0.003545, -0.003545), (0.0, 5.979e-11, -0.005014), (-2.328e-10, 0.003545, -0.003545), (0.02146, 0.005014, 0.0), (0.02146, 0.003545, 0.003545), (0.02146, -2.192e-10, 0.005014), (0.02146, -0.003545, 0.003545), (0.02146, -0.005014, -4.383e-10), (0.02146, -0.003545, -0.003545), (0.02146, 5.979e-11, -0.005014), (0.02146, 0.003545, -0.003545), (0.02231, 0.006003, 0.0), (0.02231, 0.004245, 0.004245), (0.02231, -2.624e-10, 0.006003), (0.02231, -0.004245, 0.004245), (0.02231, -0.006003, -5.248e-10), (0.02231, -0.004245, -0.004245), (0.02231, 7.159e-11, -0.006003), (0.02231, 0.004245, -0.004245), (0.02455, 0.004334, -0.004334), (0.02455, 7.309e-11, -0.00613), (0.02455, -0.004334, -0.004334), (0.02455, -0.00613, -5.359e-10), (0.02455, -0.004334, 0.004334), (0.02455, -2.679e-10, 0.00613), (0.02455, 0.004334, 0.004334), (0.02455, 0.00613, 0.0), (0.0254, 0.00885, 0.007), (0.02518, 0.009598, 0.006336), (0.02428, 0.008448, 0.006336), (0.02599, 0.009493, 0.007), (0.02637, 0.01016, 0.006336), (0.02525, 0.00967, 0.006336), (0.03957, 0.01016, 0.006336), (0.04005, 0.009493, 0.007), (0.0408, 0.009817, 0.006336), (0.0405, 0.009226, 0.007), (0.04117, 0.008945, 0.006336), (0.04058, 0.009947, 0.006336), (0.04092, -0.01051, 0.007), (0.04127, -0.01126, 0.006336), (0.04157, -0.01002, 0.006336), (0.03922, -0.01494, 0.006336), (0.03851, -0.01486, 0.007), (0.03823, -0.01553, 0.006336), (0.02886, -0.01558, 0.006336), (0.02856, -0.01492, 0.007), (0.02784, -0.01502, 0.006336), (0.02423, -0.009464, 0.006336), (0.02504, -0.01068, 0.006336), (0.02534, -0.009933, 0.007), (0.0254, 0.00885, -0.007), (0.02428, 0.008448, -0.006336), (0.02518, 0.009598, -0.006336), (0.02599, 0.009493, -0.007), (0.02525, 0.00967, -0.006336), (0.02637, 0.01016, -0.006336), (0.03957, 0.01016, -0.006336), (0.0408, 0.009817, -0.006336), (0.04005, 0.009493, -0.007), (0.0405, 0.009226, -0.007), (0.04058, 0.009947, -0.006336), (0.04117, 0.008945, -0.006336), (0.04092, -0.01051, -0.007), (0.04157, -0.01002, -0.006336), (0.04127, -0.01126, -0.006336), (0.03922, -0.01494, -0.006336), (0.03823, -0.01553, -0.006336), (0.03851, -0.01486, -0.007), (0.02886, -0.01558, -0.006336), (0.02784, -0.01502, -0.006336), (0.02856, -0.01492, -0.007), (0.02423, -0.009464, -0.006336), (0.02534, -0.009933, -0.007), (0.02504, -0.01068, -0.006336), (0.03367, -0.03744, 0.003813), (0.03096, -0.03744, 0.002692), (0.02984, -0.03744, -1.576e-05), (0.03096, -0.03744, -0.002723), (0.03367, -0.03744, -0.003845), (0.03637, -0.03744, -0.002723), (0.0375, -0.03744, -1.576e-05), (0.03637, -0.03744, 0.002692), (0.03367, -0.01512, 0.005156), (0.03001, -0.01512, 0.003642), (0.02849, -0.01512, -1.576e-05), (0.03001, -0.01512, -0.003673), (0.03367, -0.01512, -0.005188), (0.03732, -0.01512, -0.003673), (0.03884, -0.01512, -1.576e-05), (0.03732, -0.01512, 0.003642), (0.0, 0.00367, 0.0), (1.704e-10, 0.002595, 0.002595), (0.0, -1.604e-10, 0.00367), (1.704e-10, -0.002595, 0.002595), (-2.032e-17, -0.00367, -3.209e-10), (-1.704e-10, -0.002595, -0.002595), (0.0, 4.377e-11, -0.00367), (-1.704e-10, 0.002595, -0.002595), (0.01582, 0.00367, 0.0), (0.01582, 0.002595, 0.002595), (0.01582, -1.604e-10, 0.00367), (0.01582, -0.002595, 0.002595), (0.01582, -0.00367, -3.209e-10), (0.01582, -0.002595, -0.002595), (0.01582, 4.377e-11, -0.00367), (0.01582, 0.002595, -0.002595), (0.01582, 0.001672, 0.0), (0.01582, 0.001182, 0.001182), (0.01582, -7.307e-11, 0.001672), (0.01582, -0.001182, 0.001182), (0.01582, -0.001672, -1.461e-10), (0.01582, -0.001182, -0.001182), (0.01582, 1.994e-11, -0.001672), (0.01582, 0.001182, -0.001182), (0.0002193, 0.001672, 0.0), (0.0002193, 0.001182, 0.001182), (0.0002193, -7.307e-11, 0.001672), (0.0002193, -0.001182, 0.001182), (0.0002193, -0.001672, -1.461e-10), (0.0002193, -0.001182, -0.001182), (0.0002193, 1.994e-11, -0.001672), (0.0002193, 0.001182, -0.001182)], [], [(7, 15, 14, 6), (5, 13, 12, 4), (3, 11, 10, 2), (1, 9, 8, 0), (0, 8, 15, 7), (6, 14, 13, 5), (4, 12, 11, 3), (2, 10, 9, 1), (11, 19, 18, 10), (9, 17, 16, 8), (8, 16, 23, 15), (14, 22, 21, 13), (12, 20, 19, 11), (10, 18, 17, 9), (15, 23, 22, 14), (13, 21, 20, 12), (23, 24, 25, 22), (19, 28, 29, 18), (16, 31, 24, 23), (18, 29, 30, 17), (20, 27, 28, 19), (21, 26, 27, 20), (17, 30, 31, 16), (22, 25, 26, 21), (40, 43, 66, 63), (33, 37, 60, 58), (49, 50, 74, 72), (42, 46, 69, 67), (52, 54, 79, 75), (36, 38, 62, 61), (78, 56, 59, 64, 65, 68, 73, 76), (45, 47, 71, 70), (53, 34, 57, 77), (32, 33, 34), (35, 36, 37), (38, 39, 40), (41, 42, 43), (44, 45, 46), (47, 48, 49), (50, 51, 52), (53, 54, 55), (56, 57, 58), (59, 60, 61), (62, 63, 64), (65, 66, 67), (68, 69, 70), (71, 72, 73), (74, 75, 76), (77, 78, 79), (55, 32, 34, 53), (35, 39, 38, 36), (39, 41, 43, 40), (44, 48, 47, 45), (48, 51, 50, 49), (51, 55, 54, 52), (77, 57, 56, 78), (61, 62, 64, 59), (63, 66, 65, 64), (70, 71, 73, 68), (72, 74, 76, 73), (75, 79, 78, 76), (40, 63, 62, 38), (60, 37, 36, 61), (33, 58, 57, 34), (79, 54, 53, 77), (49, 72, 71, 47), (69, 46, 45, 70), (42, 67, 66, 43), (58, 60, 59, 56), (52, 75, 74, 50), (41, 44, 46, 42), (32, 35, 37, 33), (67, 69, 68, 65), (55, 51, 48, 44, 41, 39, 35, 32), (87, 86, 94, 95), (85, 84, 92, 93), (83, 82, 90, 91), (81, 80, 88, 89), (80, 87, 95, 88), (86, 85, 93, 94), (84, 83, 91, 92), (82, 81, 89, 90), (4, 100, 101, 5), (2, 98, 99, 3), (0, 96, 97, 1), (7, 103, 96, 0), (5, 101, 102, 6), (3, 99, 100, 4), (1, 97, 98, 2), (6, 102, 103, 7), (100, 108, 109, 101), (98, 106, 107, 99), (96, 104, 105, 97), (103, 111, 104, 96), (101, 109, 110, 102), (99, 107, 108, 100), (97, 105, 106, 98), (102, 110, 111, 103), (105, 104, 111, 110, 109, 108, 107, 106), (118, 117, 125, 126), (116, 115, 123, 124), (114, 113, 121, 122), (119, 118, 126, 127), (117, 116, 124, 125), (115, 114, 122, 123), (113, 112, 120, 121), (112, 119, 127, 120), (121, 120, 127, 126, 125, 124, 123, 122), (81, 82, 83, 84, 85, 86, 87, 80)])
me_digitalmultimeterfluke17bprobeblackmalegeometry.polygons.foreach_set('use_smooth', [True] * 109)
_uv = me_digitalmultimeterfluke17bprobeblackmalegeometry.uv_layers.new(name='UVMap')
_uv.uv.foreach_set('vector', [0.7267, 0.3983, 0.833, 0.3983, 0.833, 0.3807, 0.7267, 0.3807, 0.7267, 0.3632, 0.833, 0.3632, 0.833, 0.3559, 0.7267, 0.3559, 0.7267, 0.3632, 0.833, 0.3632, 0.833, 0.3807, 0.7267, 0.3807, 0.7267, 0.3983, 0.833, 0.3983, 0.833, 0.4056, 0.7267, 0.4056, 0.7267, 0.4056, 0.833, 0.4056, 0.833, 0.3983, 0.7267, 0.3983, 0.7267, 0.3807, 0.833, 0.3807, 0.833, 0.3632, 0.7267, 0.3632, 0.7267, 0.3559, 0.833, 0.3559, 0.833, 0.3632, 0.7267, 0.3632, 0.7267, 0.3807, 0.833, 0.3807, 0.833, 0.3983, 0.7267, 0.3983, 0.833, 0.3632, 0.8372, 0.3597, 0.8372, 0.3807, 0.833, 0.3807, 0.833, 0.3983, 0.8372, 0.4017, 0.8372, 0.4105, 0.833, 0.4056, 0.833, 0.4056, 0.8372, 0.4105, 0.8372, 0.4017, 0.833, 0.3983, 0.833, 0.3807, 0.8372, 0.3807, 0.8372, 0.3597, 0.833, 0.3632, 0.833, 0.3559, 0.8372, 0.351, 0.8372, 0.3597, 0.833, 0.3632, 0.833, 0.3807, 0.8372, 0.3807, 0.8372, 0.4017, 0.833, 0.3983, 0.833, 0.3983, 0.8372, 0.4017, 0.8372, 0.3807, 0.833, 0.3807, 0.833, 0.3632, 0.8372, 0.3597, 0.8372, 0.351, 0.833, 0.3559, 0.8372, 0.4017, 0.8483, 0.4022, 0.8483, 0.3807, 0.8372, 0.3807, 0.8372, 0.3597, 0.8483, 0.3593, 0.8483, 0.3807, 0.8372, 0.3807, 0.8372, 0.4105, 0.8483, 0.4111, 0.8483, 0.4022, 0.8372, 0.4017, 0.8372, 0.3807, 0.8483, 0.3807, 0.8483, 0.4022, 0.8372, 0.4017, 0.8372, 0.351, 0.8483, 0.3504, 0.8483, 0.3593, 0.8372, 0.3597, 0.8372, 0.3597, 0.8483, 0.3593, 0.8483, 0.3504, 0.8372, 0.351, 0.8372, 0.4017, 0.8483, 0.4022, 0.8483, 0.4111, 0.8372, 0.4105, 0.8372, 0.3807, 0.8483, 0.3807, 0.8483, 0.3593, 0.8372, 0.3597, 0.9288, 0.4293, 0.9277, 0.43, 0.9277, 0.43, 0.9288, 0.4293, 0.8514, 0.4283, 0.8518, 0.4286, 0.8518, 0.4286, 0.8514, 0.4283, 0.9161, 0.3038, 0.8697, 0.3036, 0.8697, 0.3036, 0.9161, 0.3038, 0.9306, 0.425, 0.9326, 0.3311, 0.9326, 0.3311, 0.9306, 0.425, 0.8646, 0.3063, 0.8507, 0.3278, 0.8507, 0.3278, 0.8646, 0.3063, 0.8573, 0.431, 0.9227, 0.431, 0.9227, 0.431, 0.8573, 0.431, 0.8522, 0.3315, 0.8525, 0.4246, 0.8554, 0.4277, 0.9251, 0.4277, 0.9273, 0.4264, 0.9294, 0.3286, 0.9174, 0.3071, 0.8682, 0.3068, 0.9311, 0.325, 0.921, 0.3067, 0.921, 0.3067, 0.9311, 0.325, 0.8467, 0.3338, 0.847, 0.4226, 0.847, 0.4226, 0.8467, 0.3338, 0.8525, 0.4246, 0.8514, 0.4283, 0.847, 0.4226, 0.8554, 0.4277, 0.8573, 0.431, 0.8518, 0.4286, 0.9227, 0.431, 0.9251, 0.4277, 0.9288, 0.4293, 0.9273, 0.4264, 0.9306, 0.425, 0.9277, 0.43, 0.9294, 0.3286, 0.9311, 0.325, 0.9326, 0.3311, 0.921, 0.3067, 0.9174, 0.3071, 0.9161, 0.3038, 0.8697, 0.3036, 0.8682, 0.3068, 0.8646, 0.3063, 0.8467, 0.3338, 0.8507, 0.3278, 0.8522, 0.3315, 0.8525, 0.4246, 0.847, 0.4226, 0.8514, 0.4283, 0.8554, 0.4277, 0.8518, 0.4286, 0.8573, 0.431, 0.9227, 0.431, 0.9288, 0.4293, 0.9251, 0.4277, 0.9273, 0.4264, 0.9277, 0.43, 0.9306, 0.425, 0.9294, 0.3286, 0.9326, 0.3311, 0.9311, 0.325, 0.921, 0.3067, 0.9161, 0.3038, 0.9174, 0.3071, 0.8697, 0.3036, 0.8646, 0.3063, 0.8682, 0.3068, 0.8467, 0.3338, 0.8522, 0.3315, 0.8507, 0.3278, 0.8522, 0.3315, 0.8525, 0.4246, 0.847, 0.4226, 0.8467, 0.3338, 0.8554, 0.4277, 0.9251, 0.4277, 0.9227, 0.431, 0.8573, 0.431, 0.9251, 0.4277, 0.9273, 0.4264, 0.9277, 0.43, 0.9288, 0.4293, 0.9294, 0.3286, 0.9174, 0.3071, 0.921, 0.3067, 0.9311, 0.325, 0.9174, 0.3071, 0.8682, 0.3068, 0.8697, 0.3036, 0.9161, 0.3038, 0.8682, 0.3068, 0.8522, 0.3315, 0.8507, 0.3278, 0.8646, 0.3063, 0.8467, 0.3338, 0.847, 0.4226, 0.8525, 0.4246, 0.8522, 0.3315, 0.8573, 0.431, 0.9227, 0.431, 0.9251, 0.4277, 0.8554, 0.4277, 0.9288, 0.4293, 0.9277, 0.43, 0.9273, 0.4264, 0.9251, 0.4277, 0.9311, 0.325, 0.921, 0.3067, 0.9174, 0.3071, 0.9294, 0.3286, 0.9161, 0.3038, 0.8697, 0.3036, 0.8682, 0.3068, 0.9174, 0.3071, 0.8646, 0.3063, 0.8507, 0.3278, 0.8522, 0.3315, 0.8682, 0.3068, 0.9288, 0.4293, 0.9288, 0.4293, 0.9227, 0.431, 0.9227, 0.431, 0.8518, 0.4286, 0.8518, 0.4286, 0.8573, 0.431, 0.8573, 0.431, 0.8514, 0.4283, 0.8514, 0.4283, 0.847, 0.4226, 0.847, 0.4226, 0.8507, 0.3278, 0.8507, 0.3278, 0.8467, 0.3338, 0.8467, 0.3338, 0.9161, 0.3038, 0.9161, 0.3038, 0.921, 0.3067, 0.921, 0.3067, 0.9326, 0.3311, 0.9326, 0.3311, 0.9311, 0.325, 0.9311, 0.325, 0.9306, 0.425, 0.9306, 0.425, 0.9277, 0.43, 0.9277, 0.43, 0.8514, 0.4283, 0.8518, 0.4286, 0.8554, 0.4277, 0.8525, 0.4246, 0.8646, 0.3063, 0.8646, 0.3063, 0.8697, 0.3036, 0.8697, 0.3036, 0.9273, 0.4264, 0.9294, 0.3286, 0.9326, 0.3311, 0.9306, 0.425, 0.8525, 0.4246, 0.8554, 0.4277, 0.8518, 0.4286, 0.8514, 0.4283, 0.9306, 0.425, 0.9326, 0.3311, 0.9294, 0.3286, 0.9273, 0.4264, 0.8522, 0.3315, 0.8682, 0.3068, 0.9174, 0.3071, 0.9294, 0.3286, 0.9273, 0.4264, 0.9251, 0.4277, 0.8554, 0.4277, 0.8525, 0.4246, 0.9069, 0.1953, 0.9124, 0.1953, 0.9191, 0.3058, 0.9116, 0.3058, 0.9069, 0.1953, 0.8935, 0.1953, 0.8935, 0.3058, 0.9116, 0.3058, 0.88, 0.1953, 0.8745, 0.1953, 0.8678, 0.3058, 0.8753, 0.3058, 0.88, 0.1953, 0.8935, 0.1953, 0.8935, 0.3058, 0.8753, 0.3058, 0.8935, 0.1953, 0.9069, 0.1953, 0.9116, 0.3058, 0.8935, 0.3058, 0.9124, 0.1953, 0.9069, 0.1953, 0.9116, 0.3058, 0.9191, 0.3058, 0.8935, 0.1953, 0.88, 0.1953, 0.8753, 0.3058, 0.8935, 0.3058, 0.8745, 0.1953, 0.88, 0.1953, 0.8753, 0.3058, 0.8678, 0.3058, 0.7267, 0.3559, 0.7267, 0.3625, 0.7267, 0.3679, 0.7267, 0.3632, 0.7267, 0.3807, 0.7267, 0.3807, 0.7267, 0.3679, 0.7267, 0.3632, 0.7267, 0.4056, 0.7267, 0.3989, 0.7267, 0.3936, 0.7267, 0.3983, 0.7267, 0.3983, 0.7267, 0.3936, 0.7267, 0.3989, 0.7267, 0.4056, 0.7267, 0.3632, 0.7267, 0.3679, 0.7267, 0.3807, 0.7267, 0.3807, 0.7267, 0.3632, 0.7267, 0.3679, 0.7267, 0.3625, 0.7267, 0.3559, 0.7267, 0.3983, 0.7267, 0.3936, 0.7267, 0.3807, 0.7267, 0.3807, 0.7267, 0.3807, 0.7267, 0.3807, 0.7267, 0.3936, 0.7267, 0.3983, 0.7267, 0.3625, 0.8051, 0.3625, 0.8051, 0.3679, 0.7267, 0.3679, 0.7267, 0.3807, 0.8051, 0.3807, 0.8051, 0.3679, 0.7267, 0.3679, 0.7267, 0.3989, 0.8051, 0.3989, 0.8051, 0.3936, 0.7267, 0.3936, 0.7267, 0.3936, 0.8051, 0.3936, 0.8051, 0.3989, 0.7267, 0.3989, 0.7267, 0.3679, 0.8051, 0.3679, 0.8051, 0.3807, 0.7267, 0.3807, 0.7267, 0.3679, 0.8051, 0.3679, 0.8051, 0.3625, 0.7267, 0.3625, 0.7267, 0.3936, 0.8051, 0.3936, 0.8051, 0.3807, 0.7267, 0.3807, 0.7267, 0.3807, 0.8051, 0.3807, 0.8051, 0.3936, 0.7267, 0.3936, 0.8051, 0.3936, 0.8051, 0.3989, 0.8051, 0.3936, 0.8051, 0.3807, 0.8051, 0.3679, 0.8051, 0.3625, 0.8051, 0.3679, 0.8051, 0.3807, 0.2538, 0.8048, 0.2538, 0.8001, 0.2136, 0.8001, 0.2136, 0.8048, 0.2538, 0.7981, 0.2538, 0.8001, 0.2136, 0.8001, 0.2136, 0.7981, 0.2538, 0.8048, 0.2538, 0.8095, 0.2136, 0.8095, 0.2136, 0.8048, 0.2538, 0.8095, 0.2538, 0.8048, 0.2136, 0.8048, 0.2136, 0.8095, 0.2538, 0.8001, 0.2538, 0.7981, 0.2136, 0.7981, 0.2136, 0.8001, 0.2538, 0.8001, 0.2538, 0.8048, 0.2136, 0.8048, 0.2136, 0.8001, 0.2538, 0.8095, 0.2538, 0.8115, 0.2136, 0.8115, 0.2136, 0.8095, 0.2538, 0.8115, 0.2538, 0.8095, 0.2136, 0.8095, 0.2136, 0.8115, 0.2136, 0.8095, 0.2136, 0.8115, 0.2136, 0.8095, 0.2136, 0.8048, 0.2136, 0.8001, 0.2136, 0.7981, 0.2136, 0.8001, 0.2136, 0.8048, 0.88, 0.1953, 0.8745, 0.1953, 0.88, 0.1953, 0.8935, 0.1953, 0.9069, 0.1953, 0.9124, 0.1953, 0.9069, 0.1953, 0.8935, 0.1953])
me_digitalmultimeterfluke17bprobeblackmalegeometry.materials.append(mat_digitalmultimeterfluke17bprobematerial)
me_digitalmultimeterfluke17bprobeblackmalegeometry.use_remesh_preserve_volume = False
me_digitalmultimeterfluke17bprobeblackmalegeometry.use_remesh_preserve_attributes = False
me_digitalmultimeterfluke17bprobeblackmalegeometry.use_mirror_vertex_groups = False
me_digitalmultimeterfluke17bprobeblackmalegeometry.update()
me_digitalmultimeterfluke17bprobeblackgeometry = bpy.data.meshes.new('digitalMultimeterFluke17BProbeBlackGeometry')
me_digitalmultimeterfluke17bprobeblackgeometry.from_pydata([(4.447e-11, -3.888e-18, 0.003349), (0.002368, -2.07e-10, 0.002368), (0.003349, -2.928e-10, -7.582e-11), (0.002368, -2.07e-10, -0.002368), (-2.483e-10, 2.171e-17, -0.003349), (-0.002368, 2.07e-10, -0.002368), (-0.003349, 2.928e-10, 1.105e-10), (-0.002368, 2.07e-10, 0.002368), (1.424e-09, 0.01549, 0.00381), (0.002694, 0.01549, 0.002694), (0.00381, 0.01549, -1.154e-10), (0.002694, 0.01549, -0.002694), (1.091e-09, 0.01549, -0.00381), (-0.002694, 0.01549, -0.002694), (-0.00381, 0.01549, 9.662e-11), (-0.002694, 0.01549, 0.002694), (2.283e-09, 0.02461, 0.004831), (0.003416, 0.02461, 0.003416), (0.004831, 0.02461, -1.357e-10), (0.003416, 0.02461, -0.003416), (1.86e-09, 0.02461, -0.004831), (-0.003416, 0.02461, -0.003416), (-0.004831, 0.02461, 1.33e-10), (-0.003416, 0.02461, 0.003416), (-0.004266, 0.03309, 0.004266), (-0.006033, 0.03309, 1.644e-10), (-0.004266, 0.03309, -0.004266), (1.825e-09, 0.03309, -0.006033), (0.004266, 0.03309, -0.004266), (0.006033, 0.03309, -1.712e-10), (0.004266, 0.03309, 0.004266), (2.353e-09, 0.03309, 0.006033), (-0.003883, 0.03504, 0.003964), (-0.005525, 0.03504, 1.528e-10), (-0.003883, 0.03504, -0.003964), (8.16e-05, 0.03504, -0.005606), (0.004046, 0.03504, -0.003964), (0.005688, 0.03504, -1.591e-10), (0.004046, 0.03504, 0.003964), (8.16e-05, 0.03504, 0.005606), (-0.004295, 0.03676, 0.004377), (-0.006108, 0.03676, 1.687e-10), (-0.004295, 0.03676, -0.004377), (8.16e-05, 0.03676, -0.00619), (0.004458, 0.03676, -0.004377), (0.006271, 0.03676, -1.757e-10), (0.004458, 0.03676, 0.004377), (8.16e-05, 0.03676, 0.00619), (-0.004295, 0.1343, 0.004377), (-0.006108, 0.1343, 1.687e-10), (-0.004295, 0.1343, -0.004377), (8.16e-05, 0.1343, -0.00619), (0.004458, 0.1343, -0.004377), (0.006271, 0.1343, -1.757e-10), (0.004458, 0.1343, 0.004377), (8.16e-05, 0.1343, 0.00619), (-0.004527, 0.1379, 0.004609), (-0.006436, 0.1379, 1.776e-10), (-0.004527, 0.1379, -0.004609), (8.16e-05, 0.1379, -0.006518), (0.00469, 0.1379, -0.004609), (0.006599, 0.1379, -1.85e-10), (0.00469, 0.1379, 0.004609), (8.16e-05, 0.1379, 0.006518), (-0.004527, 0.1454, 0.004609), (-0.006436, 0.1454, 1.776e-10), (-0.004527, 0.1454, -0.004609), (8.16e-05, 0.1454, -0.006518), (0.00469, 0.1454, -0.004609), (0.006599, 0.1454, -1.85e-10), (0.00469, 0.1454, 0.004609), (8.16e-05, 0.1454, 0.006518), (-0.002917, 0.1454, 0.002999), (-0.004159, 0.1454, 1.156e-10), (-0.002917, 0.1454, -0.002999), (8.16e-05, 0.1454, -0.004241), (0.00308, 0.1454, -0.002999), (0.004322, 0.1454, -1.204e-10), (0.00308, 0.1454, 0.002999), (8.16e-05, 0.1454, 0.004241), (-0.002917, 0.1511, 0.002999), (-0.002917, 0.1511, -0.002999), (0.00308, 0.1511, -0.002999), (-0.008012, 0.135, 0.007164), (-0.007083, 0.135, 0.008094), (-0.007195, 0.1343, 0.007277), (-0.01071, 0.135, 0.0006572), (-0.01021, 0.1343, 2.805e-10), (-0.01071, 0.135, -0.0006572), (-0.007083, 0.135, -0.008094), (-0.008012, 0.135, -0.007164), (-0.007195, 0.1343, -0.007277), (-0.0005756, 0.135, -0.01079), (8.16e-05, 0.1343, -0.01029), (0.0007388, 0.135, -0.01079), (0.008175, 0.135, -0.007164), (0.007246, 0.135, -0.008094), (0.007359, 0.1343, -0.007277), (0.01087, 0.135, -0.0006572), (0.01037, 0.1343, -2.921e-10), (0.01087, 0.135, 0.0006572), (0.008175, 0.135, 0.007164), (0.007359, 0.1343, 0.007277), (0.007246, 0.135, 0.008094), (0.0007388, 0.135, 0.01079), (8.16e-05, 0.1343, 0.01029), (-0.0005756, 0.135, 0.01079), (-0.007195, 0.1379, 0.007277), (-0.007083, 0.1372, 0.008094), (-0.008012, 0.1372, 0.007164), (-0.01071, 0.1372, 0.0006572), (-0.01071, 0.1372, -0.0006572), (-0.01021, 0.1379, 2.805e-10), (-0.007195, 0.1379, -0.007277), (-0.008012, 0.1372, -0.007164), (-0.007083, 0.1372, -0.008094), (-0.0005756, 0.1372, -0.01079), (0.0007388, 0.1372, -0.01079), (8.16e-05, 0.1379, -0.01029), (0.007359, 0.1379, -0.007277), (0.007246, 0.1372, -0.008094), (0.008175, 0.1372, -0.007164), (0.01087, 0.1372, -0.0006572), (0.01087, 0.1372, 0.0006572), (0.01037, 0.1379, -2.921e-10), (0.008175, 0.1372, 0.007164), (0.007246, 0.1372, 0.008094), (0.007359, 0.1379, 0.007277), (0.0007388, 0.1372, 0.01079), (-0.0005756, 0.1372, 0.01079), (8.16e-05, 0.1379, 0.01029), (-0.004159, 0.1511, 1.156e-10), (8.16e-05, 0.1511, -0.004241), (0.004322, 0.1511, -1.204e-10), (0.00308, 0.1511, 0.002999), (8.16e-05, 0.1511, 0.004241), (-0.001487, 0.1511, 0.001568), (-0.002137, 0.1511, 6.045e-11), (-0.001487, 0.1511, -0.001568), (8.16e-05, 0.1511, -0.002218), (0.00165, 0.1511, -0.001568), (0.0023, 0.1511, -6.296e-11), (0.00165, 0.1511, 0.001568), (8.16e-05, 0.1511, 0.002218), (-0.001487, 0.1415, 0.001568), (-0.002137, 0.1415, 6.045e-11), (-0.001487, 0.1415, -0.001568), (8.16e-05, 0.1415, -0.002218), (0.00165, 0.1415, -0.001568), (0.0023, 0.1415, -6.296e-11), (0.00165, 0.1415, 0.001568), (8.16e-05, 0.1415, 0.002218)], [], [(0, 8, 15, 7), (6, 14, 13, 5), (4, 12, 11, 3), (2, 10, 9, 1), (7, 15, 14, 6), (5, 13, 12, 4), (3, 11, 10, 2), (1, 9, 8, 0), (9, 17, 16, 8), (8, 16, 23, 15), (14, 22, 21, 13), (12, 20, 19, 11), (10, 18, 17, 9), (15, 23, 22, 14), (13, 21, 20, 12), (11, 19, 18, 10), (23, 24, 25, 22), (19, 28, 29, 18), (16, 31, 24, 23), (18, 29, 30, 17), (20, 27, 28, 19), (21, 26, 27, 20), (17, 30, 31, 16), (22, 25, 26, 21), (27, 35, 36, 28), (30, 38, 39, 31), (26, 34, 35, 27), (25, 33, 34, 26), (29, 37, 38, 30), (28, 36, 37, 29), (24, 32, 33, 25), (31, 39, 32, 24), (35, 43, 44, 36), (38, 46, 47, 39), (36, 44, 45, 37), (32, 40, 41, 33), (39, 47, 40, 32), (33, 41, 42, 34), (37, 45, 46, 38), (34, 42, 43, 35), (42, 50, 51, 43), (43, 51, 52, 44), (46, 54, 55, 47), (44, 52, 53, 45), (40, 48, 49, 41), (47, 55, 48, 40), (41, 49, 50, 42), (45, 53, 54, 46), (100, 123, 125, 101), (106, 129, 108, 84), (48, 85, 87, 49), (89, 115, 116, 92), (103, 126, 128, 104), (94, 117, 120, 96), (95, 121, 122, 98), (107, 56, 57, 112), (51, 93, 97, 52), (54, 102, 105, 55), (52, 97, 99, 53), (55, 105, 85, 48), (88, 111, 114, 90), (49, 87, 91, 50), (53, 99, 102, 54), (50, 91, 93, 51), (127, 62, 63, 130), (118, 59, 60, 119), (119, 60, 61, 124), (124, 61, 62, 127), (130, 63, 56, 107), (112, 57, 58, 113), (113, 58, 59, 118), (63, 71, 64, 56), (57, 65, 66, 58), (61, 69, 70, 62), (58, 66, 67, 59), (59, 67, 68, 60), (62, 70, 71, 63), (60, 68, 69, 61), (56, 64, 65, 57), (70, 78, 79, 71), (68, 76, 77, 69), (64, 72, 73, 65), (71, 79, 72, 64), (65, 73, 74, 66), (69, 77, 78, 70), (66, 74, 75, 67), (67, 75, 76, 68), (75, 132, 82, 76), (78, 134, 135, 79), (76, 82, 133, 77), (72, 80, 131, 73), (79, 135, 80, 72), (73, 131, 81, 74), (77, 133, 134, 78), (74, 81, 132, 75), (83, 85, 84), (86, 88, 87), (89, 91, 90), (92, 94, 93), (95, 97, 96), (98, 100, 99), (101, 103, 102), (104, 106, 105), (107, 109, 108), (110, 112, 111), (113, 115, 114), (116, 118, 117), (119, 121, 120), (122, 124, 123), (125, 127, 126), (128, 130, 129), (85, 83, 86, 87), (91, 89, 92, 93), (97, 95, 98, 99), (99, 100, 101, 102), (102, 103, 104, 105), (87, 88, 90, 91), (93, 94, 96, 97), (105, 106, 84, 85), (109, 107, 112, 110), (115, 113, 118, 116), (121, 119, 124, 122), (123, 124, 127, 125), (126, 127, 130, 128), (111, 112, 113, 114), (117, 118, 119, 120), (129, 130, 107, 108), (95, 96, 120, 121), (116, 117, 94, 92), (106, 104, 128, 129), (125, 126, 103, 101), (100, 98, 122, 123), (88, 86, 110, 111), (108, 109, 83, 84), (89, 90, 114, 115), (83, 109, 110, 86), (132, 139, 140, 82), (134, 142, 143, 135), (82, 140, 141, 133), (80, 136, 137, 131), (135, 143, 136, 80), (131, 137, 138, 81), (133, 141, 142, 134), (81, 138, 139, 132), (139, 147, 148, 140), (142, 150, 151, 143), (140, 148, 149, 141), (136, 144, 145, 137), (143, 151, 144, 136), (137, 145, 146, 138), (141, 149, 150, 142), (138, 146, 147, 139), (144, 151, 150, 149, 148, 147, 146, 145)])
me_digitalmultimeterfluke17bprobeblackgeometry.polygons.foreach_set('use_smooth', [True] * 153)
_uv = me_digitalmultimeterfluke17bprobeblackgeometry.uv_layers.new(name='UVMap')
_uv.uv.foreach_set('vector', [0.5734, 0.1824, 0.5734, 0.2602, 0.5599, 0.2602, 0.5616, 0.1824, 0.5566, 0.1824, 0.5543, 0.2602, 0.5599, 0.2602, 0.5616, 0.1824, 0.5734, 0.1824, 0.5734, 0.2602, 0.587, 0.2602, 0.5853, 0.1824, 0.5903, 0.1824, 0.5926, 0.2602, 0.587, 0.2602, 0.5853, 0.1824, 0.5616, 0.1824, 0.5599, 0.2602, 0.5543, 0.2602, 0.5566, 0.1824, 0.5616, 0.1824, 0.5599, 0.2602, 0.5734, 0.2602, 0.5734, 0.1824, 0.5853, 0.1824, 0.587, 0.2602, 0.5926, 0.2602, 0.5903, 0.1824, 0.5853, 0.1824, 0.587, 0.2602, 0.5734, 0.2602, 0.5734, 0.1824, 0.587, 0.2602, 0.5906, 0.306, 0.5734, 0.306, 0.5734, 0.2602, 0.5734, 0.2602, 0.5734, 0.306, 0.5563, 0.306, 0.5599, 0.2602, 0.5543, 0.2602, 0.5492, 0.306, 0.5563, 0.306, 0.5599, 0.2602, 0.5734, 0.2602, 0.5734, 0.306, 0.5906, 0.306, 0.587, 0.2602, 0.5926, 0.2602, 0.5977, 0.306, 0.5906, 0.306, 0.587, 0.2602, 0.5599, 0.2602, 0.5563, 0.306, 0.5492, 0.306, 0.5543, 0.2602, 0.5599, 0.2602, 0.5563, 0.306, 0.5734, 0.306, 0.5734, 0.2602, 0.587, 0.2602, 0.5906, 0.306, 0.5977, 0.306, 0.5926, 0.2602, 0.5563, 0.306, 0.552, 0.3486, 0.5432, 0.3486, 0.5492, 0.306, 0.5906, 0.306, 0.5949, 0.3486, 0.6037, 0.3486, 0.5977, 0.306, 0.5734, 0.306, 0.5734, 0.3486, 0.552, 0.3486, 0.5563, 0.306, 0.5977, 0.306, 0.6037, 0.3486, 0.5949, 0.3486, 0.5906, 0.306, 0.5734, 0.306, 0.5734, 0.3486, 0.5949, 0.3486, 0.5906, 0.306, 0.5563, 0.306, 0.552, 0.3486, 0.5734, 0.3486, 0.5734, 0.306, 0.5906, 0.306, 0.5949, 0.3486, 0.5734, 0.3486, 0.5734, 0.306, 0.5492, 0.306, 0.5432, 0.3486, 0.552, 0.3486, 0.5563, 0.306, 0.5734, 0.3486, 0.5738, 0.3584, 0.5938, 0.3584, 0.5949, 0.3486, 0.5949, 0.3486, 0.5938, 0.3584, 0.5738, 0.3584, 0.5734, 0.3486, 0.552, 0.3486, 0.5539, 0.3584, 0.5738, 0.3584, 0.5734, 0.3486, 0.5432, 0.3486, 0.5457, 0.3584, 0.5539, 0.3584, 0.552, 0.3486, 0.6037, 0.3486, 0.602, 0.3584, 0.5938, 0.3584, 0.5949, 0.3486, 0.5949, 0.3486, 0.5938, 0.3584, 0.602, 0.3584, 0.6037, 0.3486, 0.552, 0.3486, 0.5539, 0.3584, 0.5457, 0.3584, 0.5432, 0.3486, 0.5734, 0.3486, 0.5738, 0.3584, 0.5539, 0.3584, 0.552, 0.3486, 0.5738, 0.3584, 0.5738, 0.367, 0.5958, 0.367, 0.5938, 0.3584, 0.5938, 0.3584, 0.5958, 0.367, 0.5738, 0.367, 0.5738, 0.3584, 0.5938, 0.3584, 0.5958, 0.367, 0.6049, 0.367, 0.602, 0.3584, 0.5539, 0.3584, 0.5519, 0.367, 0.5428, 0.367, 0.5457, 0.3584, 0.5738, 0.3584, 0.5738, 0.367, 0.5519, 0.367, 0.5539, 0.3584, 0.5457, 0.3584, 0.5428, 0.367, 0.5519, 0.367, 0.5539, 0.3584, 0.602, 0.3584, 0.6049, 0.367, 0.5958, 0.367, 0.5938, 0.3584, 0.5539, 0.3584, 0.5519, 0.367, 0.5738, 0.367, 0.5738, 0.3584, 0.5519, 0.367, 0.5492, 0.8527, 0.5685, 0.8527, 0.5738, 0.367, 0.5738, 0.367, 0.5685, 0.8527, 0.5877, 0.8527, 0.5958, 0.367, 0.5958, 0.367, 0.5877, 0.8527, 0.5685, 0.8527, 0.5738, 0.367, 0.5958, 0.367, 0.5877, 0.8527, 0.5956, 0.8527, 0.6049, 0.367, 0.5519, 0.367, 0.5492, 0.8527, 0.5413, 0.8527, 0.5428, 0.367, 0.5738, 0.367, 0.5685, 0.8527, 0.5492, 0.8527, 0.5519, 0.367, 0.5428, 0.367, 0.5413, 0.8527, 0.5492, 0.8527, 0.5519, 0.367, 0.6049, 0.367, 0.5956, 0.8527, 0.5877, 0.8527, 0.5958, 0.367, 0.6158, 0.8558, 0.6048, 0.871, 0.5957, 0.871, 0.604, 0.8558, 0.5656, 0.8558, 0.5662, 0.871, 0.5443, 0.871, 0.537, 0.8558, 0.5492, 0.8527, 0.5365, 0.8527, 0.5233, 0.8527, 0.5413, 0.8527, 0.537, 0.8558, 0.5443, 0.871, 0.5662, 0.871, 0.5656, 0.8558, 0.5999, 0.8558, 0.5926, 0.871, 0.5707, 0.871, 0.5713, 0.8558, 0.5713, 0.8558, 0.5707, 0.871, 0.5926, 0.871, 0.5999, 0.8558, 0.604, 0.8558, 0.5957, 0.871, 0.6048, 0.871, 0.6158, 0.8558, 0.5439, 0.8734, 0.5529, 0.8734, 0.5465, 0.8734, 0.5338, 0.8734, 0.5685, 0.8527, 0.5685, 0.8527, 0.6004, 0.8527, 0.5877, 0.8527, 0.5877, 0.8527, 0.6004, 0.8527, 0.5685, 0.8527, 0.5685, 0.8527, 0.5877, 0.8527, 0.6004, 0.8527, 0.6137, 0.8527, 0.5956, 0.8527, 0.5685, 0.8527, 0.5685, 0.8527, 0.5365, 0.8527, 0.5492, 0.8527, 0.5211, 0.8558, 0.5321, 0.871, 0.5412, 0.871, 0.5329, 0.8558, 0.5413, 0.8527, 0.5233, 0.8527, 0.5365, 0.8527, 0.5492, 0.8527, 0.5956, 0.8527, 0.6137, 0.8527, 0.6004, 0.8527, 0.5877, 0.8527, 0.5492, 0.8527, 0.5365, 0.8527, 0.5685, 0.8527, 0.5685, 0.8527, 0.593, 0.8734, 0.584, 0.8734, 0.5685, 0.8734, 0.5685, 0.8734, 0.5685, 0.8734, 0.5685, 0.8734, 0.584, 0.8734, 0.593, 0.8734, 0.593, 0.8734, 0.584, 0.8734, 0.5904, 0.8734, 0.6031, 0.8734, 0.6031, 0.8734, 0.5904, 0.8734, 0.584, 0.8734, 0.593, 0.8734, 0.5685, 0.8734, 0.5685, 0.8734, 0.5529, 0.8734, 0.5439, 0.8734, 0.5338, 0.8734, 0.5465, 0.8734, 0.5529, 0.8734, 0.5439, 0.8734, 0.5439, 0.8734, 0.5529, 0.8734, 0.5685, 0.8734, 0.5685, 0.8734, 0.5685, 0.8734, 0.5685, 0.9085, 0.5491, 0.9054, 0.5529, 0.8734, 0.5465, 0.8734, 0.5411, 0.9005, 0.5491, 0.9054, 0.5529, 0.8734, 0.5904, 0.8734, 0.5959, 0.9005, 0.5878, 0.9054, 0.584, 0.8734, 0.5529, 0.8734, 0.5491, 0.9054, 0.5685, 0.9085, 0.5685, 0.8734, 0.5685, 0.8734, 0.5685, 0.9085, 0.5878, 0.9054, 0.584, 0.8734, 0.584, 0.8734, 0.5878, 0.9054, 0.5685, 0.9085, 0.5685, 0.8734, 0.584, 0.8734, 0.5878, 0.9054, 0.5959, 0.9005, 0.5904, 0.8734, 0.5529, 0.8734, 0.5491, 0.9054, 0.5411, 0.9005, 0.5465, 0.8734, 0.5878, 0.9054, 0.5811, 0.9085, 0.5685, 0.9085, 0.5685, 0.9085, 0.5878, 0.9054, 0.5811, 0.9085, 0.5863, 0.9054, 0.5959, 0.9005, 0.5491, 0.9054, 0.5559, 0.9085, 0.5506, 0.9054, 0.5411, 0.9005, 0.5685, 0.9085, 0.5685, 0.9085, 0.5559, 0.9085, 0.5491, 0.9054, 0.5411, 0.9005, 0.5506, 0.9054, 0.5559, 0.9085, 0.5491, 0.9054, 0.5959, 0.9005, 0.5863, 0.9054, 0.5811, 0.9085, 0.5878, 0.9054, 0.5491, 0.9054, 0.5559, 0.9085, 0.5685, 0.9085, 0.5685, 0.9085, 0.5685, 0.9085, 0.5685, 0.9085, 0.5811, 0.9085, 0.5878, 0.9054, 0.5685, 0.9085, 0.5685, 0.9373, 0.5811, 0.9364, 0.5811, 0.9085, 0.5811, 0.9085, 0.5811, 0.9364, 0.5685, 0.9373, 0.5685, 0.9085, 0.5811, 0.9085, 0.5811, 0.9364, 0.5863, 0.935, 0.5863, 0.9054, 0.5559, 0.9085, 0.5559, 0.9364, 0.5506, 0.935, 0.5506, 0.9054, 0.5685, 0.9085, 0.5685, 0.9373, 0.5559, 0.9364, 0.5559, 0.9085, 0.5506, 0.9054, 0.5506, 0.935, 0.5559, 0.9364, 0.5559, 0.9085, 0.5863, 0.9054, 0.5863, 0.935, 0.5811, 0.9364, 0.5811, 0.9085, 0.5559, 0.9085, 0.5559, 0.9364, 0.5685, 0.9373, 0.5685, 0.9085, 0.5329, 0.8558, 0.5365, 0.8527, 0.537, 0.8558, 0.5211, 0.8558, 0.5211, 0.8558, 0.5233, 0.8527, 0.537, 0.8558, 0.5365, 0.8527, 0.5329, 0.8558, 0.5656, 0.8558, 0.5713, 0.8558, 0.5685, 0.8527, 0.604, 0.8558, 0.6004, 0.8527, 0.5999, 0.8558, 0.6158, 0.8558, 0.6158, 0.8558, 0.6137, 0.8527, 0.604, 0.8558, 0.5999, 0.8558, 0.6004, 0.8527, 0.5713, 0.8558, 0.5656, 0.8558, 0.5685, 0.8527, 0.5439, 0.8734, 0.5412, 0.871, 0.5443, 0.871, 0.5321, 0.871, 0.5338, 0.8734, 0.5321, 0.871, 0.5439, 0.8734, 0.5443, 0.871, 0.5412, 0.871, 0.5662, 0.871, 0.5685, 0.8734, 0.5707, 0.871, 0.593, 0.8734, 0.5957, 0.871, 0.5926, 0.871, 0.6048, 0.871, 0.6031, 0.8734, 0.6048, 0.871, 0.5957, 0.871, 0.593, 0.8734, 0.5926, 0.871, 0.5707, 0.871, 0.5685, 0.8734, 0.5662, 0.871, 0.5365, 0.8527, 0.5329, 0.8558, 0.5211, 0.8558, 0.5233, 0.8527, 0.5365, 0.8527, 0.537, 0.8558, 0.5656, 0.8558, 0.5685, 0.8527, 0.6004, 0.8527, 0.604, 0.8558, 0.6158, 0.8558, 0.6137, 0.8527, 0.6137, 0.8527, 0.6158, 0.8558, 0.604, 0.8558, 0.6004, 0.8527, 0.6004, 0.8527, 0.5999, 0.8558, 0.5713, 0.8558, 0.5685, 0.8527, 0.5233, 0.8527, 0.5211, 0.8558, 0.5329, 0.8558, 0.5365, 0.8527, 0.5685, 0.8527, 0.5713, 0.8558, 0.5999, 0.8558, 0.6004, 0.8527, 0.5685, 0.8527, 0.5656, 0.8558, 0.537, 0.8558, 0.5365, 0.8527, 0.5412, 0.871, 0.5439, 0.8734, 0.5338, 0.8734, 0.5321, 0.871, 0.5443, 0.871, 0.5439, 0.8734, 0.5685, 0.8734, 0.5662, 0.871, 0.5957, 0.871, 0.593, 0.8734, 0.6031, 0.8734, 0.6048, 0.871, 0.6048, 0.871, 0.6031, 0.8734, 0.593, 0.8734, 0.5957, 0.871, 0.5926, 0.871, 0.593, 0.8734, 0.5685, 0.8734, 0.5707, 0.871, 0.5321, 0.871, 0.5338, 0.8734, 0.5439, 0.8734, 0.5412, 0.871, 0.5707, 0.871, 0.5685, 0.8734, 0.593, 0.8734, 0.5926, 0.871, 0.5662, 0.871, 0.5685, 0.8734, 0.5439, 0.8734, 0.5443, 0.871, 0.604, 0.8558, 0.5999, 0.8558, 0.5926, 0.871, 0.5957, 0.871, 0.5662, 0.871, 0.5707, 0.871, 0.5713, 0.8558, 0.5656, 0.8558, 0.5656, 0.8558, 0.5713, 0.8558, 0.5707, 0.871, 0.5662, 0.871, 0.5957, 0.871, 0.5926, 0.871, 0.5999, 0.8558, 0.604, 0.8558, 0.6158, 0.8558, 0.6158, 0.8558, 0.6048, 0.871, 0.6048, 0.871, 0.5211, 0.8558, 0.5211, 0.8558, 0.5321, 0.871, 0.5321, 0.871, 0.5443, 0.871, 0.5412, 0.871, 0.5329, 0.8558, 0.537, 0.8558, 0.537, 0.8558, 0.5329, 0.8558, 0.5412, 0.871, 0.5443, 0.871, 0.5329, 0.8558, 0.5412, 0.871, 0.5321, 0.871, 0.5211, 0.8558, 0.4225, 0.5299, 0.4195, 0.537, 0.4241, 0.5415, 0.4312, 0.5386, 0.4225, 0.5596, 0.4195, 0.5525, 0.4131, 0.5525, 0.4102, 0.5596, 0.4312, 0.5386, 0.4241, 0.5415, 0.4241, 0.548, 0.4312, 0.5509, 0.4015, 0.5509, 0.4086, 0.548, 0.4086, 0.5415, 0.4015, 0.5386, 0.4102, 0.5596, 0.4131, 0.5525, 0.4086, 0.548, 0.4015, 0.5509, 0.4015, 0.5386, 0.4086, 0.5415, 0.4131, 0.537, 0.4102, 0.5299, 0.4312, 0.5509, 0.4241, 0.548, 0.4195, 0.5525, 0.4225, 0.5596, 0.4102, 0.5299, 0.4131, 0.537, 0.4195, 0.537, 0.4225, 0.5299, 0.5197, 0.04649, 0.4666, 0.04649, 0.4666, 0.05588, 0.5197, 0.05588, 0.5197, 0.07468, 0.4666, 0.07468, 0.4666, 0.08407, 0.5197, 0.08407, 0.5197, 0.05588, 0.4666, 0.05588, 0.4666, 0.06528, 0.5197, 0.06528, 0.5197, 0.0183, 0.4666, 0.0183, 0.4666, 0.0277, 0.5197, 0.0277, 0.5197, 0.008908, 0.4666, 0.008908, 0.4666, 0.0183, 0.5197, 0.0183, 0.5197, 0.0277, 0.4666, 0.0277, 0.4666, 0.03709, 0.5197, 0.03709, 0.5197, 0.06528, 0.4666, 0.06528, 0.4666, 0.07468, 0.5197, 0.07468, 0.5197, 0.03709, 0.4666, 0.03709, 0.4666, 0.04649, 0.5197, 0.04649, 0.9234, 0.5649, 0.9313, 0.5649, 0.9369, 0.5593, 0.9369, 0.5514, 0.9313, 0.5458, 0.9234, 0.5458, 0.9179, 0.5514, 0.9179, 0.5593])
me_digitalmultimeterfluke17bprobeblackgeometry.materials.append(mat_digitalmultimeterfluke17bprobematerial)
me_digitalmultimeterfluke17bprobeblackgeometry.use_remesh_preserve_volume = False
me_digitalmultimeterfluke17bprobeblackgeometry.use_remesh_preserve_attributes = False
me_digitalmultimeterfluke17bprobeblackgeometry.use_mirror_vertex_groups = False
me_digitalmultimeterfluke17bprobeblackgeometry.update()
me_plane = bpy.data.meshes.new('Plane')
me_plane.from_pydata([(-0.0827, -0.03359, 0.0), (0.1173, -0.03359, 0.0), (-0.0827, 0.1664, 0.0), (0.1173, 0.1664, 0.0)], [], [(0, 1, 3, 2)])
_uv = me_plane.uv_layers.new(name='UVMap')
_uv.uv.foreach_set('vector', [0.0, 0.0, 1.0, 0.0, 1.0, 1.0, 0.0, 1.0])
me_plane.use_remesh_preserve_volume = False
me_plane.use_remesh_preserve_attributes = False
me_plane.use_mirror_vertex_groups = False
me_plane.update()
me_digitalmultimeterfluke17bprobeggeometry = bpy.data.meshes.new('digitalMultimeterFluke17BProbegGeometry')
me_digitalmultimeterfluke17bprobeggeometry.from_pydata([(4.447e-11, -3.888e-18, 0.003349), (0.002368, -2.07e-10, 0.002368), (0.003349, -2.928e-10, -7.582e-11), (0.002368, -2.07e-10, -0.002368), (-2.483e-10, 2.171e-17, -0.003349), (-0.002368, 2.07e-10, -0.002368), (-0.003349, 2.928e-10, 1.105e-10), (-0.002368, 2.07e-10, 0.002368), (1.424e-09, 0.01549, 0.00381), (0.002694, 0.01549, 0.002694), (0.00381, 0.01549, -1.154e-10), (0.002694, 0.01549, -0.002694), (1.091e-09, 0.01549, -0.00381), (-0.002694, 0.01549, -0.002694), (-0.00381, 0.01549, 9.662e-11), (-0.002694, 0.01549, 0.002694), (2.283e-09, 0.02461, 0.004831), (0.003416, 0.02461, 0.003416), (0.004831, 0.02461, -1.357e-10), (0.003416, 0.02461, -0.003416), (1.86e-09, 0.02461, -0.004831), (-0.003416, 0.02461, -0.003416), (-0.004831, 0.02461, 1.33e-10), (-0.003416, 0.02461, 0.003416), (-0.004266, 0.03309, 0.004266), (-0.006033, 0.03309, 1.644e-10), (-0.004266, 0.03309, -0.004266), (1.825e-09, 0.03309, -0.006033), (0.004266, 0.03309, -0.004266), (0.006033, 0.03309, -1.712e-10), (0.004266, 0.03309, 0.004266), (2.353e-09, 0.03309, 0.006033), (-0.003883, 0.03504, 0.003964), (-0.005525, 0.03504, 1.528e-10), (-0.003883, 0.03504, -0.003964), (8.16e-05, 0.03504, -0.005606), (0.004046, 0.03504, -0.003964), (0.005688, 0.03504, -1.591e-10), (0.004046, 0.03504, 0.003964), (8.16e-05, 0.03504, 0.005606), (-0.004295, 0.03676, 0.004377), (-0.006108, 0.03676, 1.687e-10), (-0.004295, 0.03676, -0.004377), (8.16e-05, 0.03676, -0.00619), (0.004458, 0.03676, -0.004377), (0.006271, 0.03676, -1.757e-10), (0.004458, 0.03676, 0.004377), (8.16e-05, 0.03676, 0.00619), (-0.004295, 0.1343, 0.004377), (-0.006108, 0.1343, 1.687e-10), (-0.004295, 0.1343, -0.004377), (8.16e-05, 0.1343, -0.00619), (0.004458, 0.1343, -0.004377), (0.006271, 0.1343, -1.757e-10), (0.004458, 0.1343, 0.004377), (8.16e-05, 0.1343, 0.00619), (-0.004527, 0.1379, 0.004609), (-0.006436, 0.1379, 1.776e-10), (-0.004527, 0.1379, -0.004609), (8.16e-05, 0.1379, -0.006518), (0.00469, 0.1379, -0.004609), (0.006599, 0.1379, -1.85e-10), (0.00469, 0.1379, 0.004609), (8.16e-05, 0.1379, 0.006518), (-0.004527, 0.1454, 0.004609), (-0.006436, 0.1454, 1.776e-10), (-0.004527, 0.1454, -0.004609), (8.16e-05, 0.1454, -0.006518), (0.00469, 0.1454, -0.004609), (0.006599, 0.1454, -1.85e-10), (0.00469, 0.1454, 0.004609), (8.16e-05, 0.1454, 0.006518), (-0.002917, 0.1454, 0.002999), (-0.004159, 0.1454, 1.156e-10), (-0.002917, 0.1454, -0.002999), (8.16e-05, 0.1454, -0.004241), (0.00308, 0.1454, -0.002999), (0.004322, 0.1454, -1.204e-10), (0.00308, 0.1454, 0.002999), (8.16e-05, 0.1454, 0.004241), (-0.002917, 0.1511, 0.002999), (-0.004159, 0.1511, 1.156e-10), (-0.002917, 0.1511, -0.002999), (8.16e-05, 0.1511, -0.004241), (0.00308, 0.1511, -0.002999), (0.004322, 0.1511, -1.204e-10), (0.00308, 0.1511, 0.002999), (8.16e-05, 0.1511, 0.004241), (-0.008012, 0.135, 0.007164), (-0.007083, 0.135, 0.008094), (-0.007195, 0.1343, 0.007277), (-0.01071, 0.135, 0.0006572), (-0.01021, 0.1343, 2.805e-10), (-0.01071, 0.135, -0.0006572), (-0.007083, 0.135, -0.008094), (-0.008012, 0.135, -0.007164), (-0.007195, 0.1343, -0.007277), (-0.0005756, 0.135, -0.01079), (8.16e-05, 0.1343, -0.01029), (0.0007388, 0.135, -0.01079), (0.008175, 0.135, -0.007164), (0.007246, 0.135, -0.008094), (0.007359, 0.1343, -0.007277), (0.01087, 0.135, -0.0006572), (0.01037, 0.1343, -2.921e-10), (0.01087, 0.135, 0.0006572), (0.008175, 0.135, 0.007164), (0.007359, 0.1343, 0.007277), (0.007246, 0.135, 0.008094), (0.0007388, 0.135, 0.01079), (8.16e-05, 0.1343, 0.01029), (-0.0005756, 0.135, 0.01079), (-0.007195, 0.1379, 0.007277), (-0.007083, 0.1372, 0.008094), (-0.008012, 0.1372, 0.007164), (-0.01071, 0.1372, 0.0006572), (-0.01071, 0.1372, -0.0006572), (-0.01021, 0.1379, 2.805e-10), (-0.007195, 0.1379, -0.007277), (-0.008012, 0.1372, -0.007164), (-0.007083, 0.1372, -0.008094), (-0.0005756, 0.1372, -0.01079), (0.0007388, 0.1372, -0.01079), (8.16e-05, 0.1379, -0.01029), (0.007359, 0.1379, -0.007277), (0.007246, 0.1372, -0.008094), (0.008175, 0.1372, -0.007164), (0.01087, 0.1372, -0.0006572), (0.01087, 0.1372, 0.0006572), (0.01037, 0.1379, -2.921e-10), (0.008175, 0.1372, 0.007164), (0.007246, 0.1372, 0.008094), (0.007359, 0.1379, 0.007277), (0.0007388, 0.1372, 0.01079), (-0.0005756, 0.1372, 0.01079), (8.16e-05, 0.1379, 0.01029), (-0.001487, 0.1511, 0.001568), (-0.002137, 0.1511, 6.045e-11), (-0.001487, 0.1511, -0.001568), (8.16e-05, 0.1511, -0.002218), (0.00165, 0.1511, -0.001568), (0.0023, 0.1511, -6.296e-11), (0.00165, 0.1511, 0.001568), (8.16e-05, 0.1511, 0.002218), (-0.001487, 0.1415, 0.001568), (-0.002137, 0.1415, 6.045e-11), (-0.001487, 0.1415, -0.001568), (8.16e-05, 0.1415, -0.002218), (0.00165, 0.1415, -0.001568), (0.0023, 0.1415, -6.296e-11), (0.00165, 0.1415, 0.001568), (8.16e-05, 0.1415, 0.002218)], [], [(0, 8, 15, 7), (6, 14, 13, 5), (4, 12, 11, 3), (2, 10, 9, 1), (7, 15, 14, 6), (5, 13, 12, 4), (3, 11, 10, 2), (1, 9, 8, 0), (9, 17, 16, 8), (8, 16, 23, 15), (14, 22, 21, 13), (12, 20, 19, 11), (10, 18, 17, 9), (15, 23, 22, 14), (13, 21, 20, 12), (11, 19, 18, 10), (23, 24, 25, 22), (19, 28, 29, 18), (16, 31, 24, 23), (18, 29, 30, 17), (20, 27, 28, 19), (21, 26, 27, 20), (17, 30, 31, 16), (22, 25, 26, 21), (27, 35, 36, 28), (30, 38, 39, 31), (26, 34, 35, 27), (25, 33, 34, 26), (29, 37, 38, 30), (28, 36, 37, 29), (24, 32, 33, 25), (31, 39, 32, 24), (35, 43, 44, 36), (38, 46, 47, 39), (36, 44, 45, 37), (32, 40, 41, 33), (39, 47, 40, 32), (33, 41, 42, 34), (37, 45, 46, 38), (34, 42, 43, 35), (42, 50, 51, 43), (43, 51, 52, 44), (46, 54, 55, 47), (44, 52, 53, 45), (40, 48, 49, 41), (47, 55, 48, 40), (41, 49, 50, 42), (45, 53, 54, 46), (105, 128, 130, 106), (111, 134, 113, 89), (48, 90, 92, 49), (94, 120, 121, 97), (108, 131, 133, 109), (99, 122, 125, 101), (100, 126, 127, 103), (112, 56, 57, 117), (51, 98, 102, 52), (54, 107, 110, 55), (52, 102, 104, 53), (55, 110, 90, 48), (93, 116, 119, 95), (49, 92, 96, 50), (53, 104, 107, 54), (50, 96, 98, 51), (132, 62, 63, 135), (123, 59, 60, 124), (124, 60, 61, 129), (129, 61, 62, 132), (135, 63, 56, 112), (117, 57, 58, 118), (118, 58, 59, 123), (63, 71, 64, 56), (57, 65, 66, 58), (61, 69, 70, 62), (58, 66, 67, 59), (59, 67, 68, 60), (62, 70, 71, 63), (60, 68, 69, 61), (56, 64, 65, 57), (70, 78, 79, 71), (68, 76, 77, 69), (64, 72, 73, 65), (71, 79, 72, 64), (65, 73, 74, 66), (69, 77, 78, 70), (66, 74, 75, 67), (67, 75, 76, 68), (75, 83, 84, 76), (78, 86, 87, 79), (76, 84, 85, 77), (72, 80, 81, 73), (79, 87, 80, 72), (73, 81, 82, 74), (77, 85, 86, 78), (74, 82, 83, 75), (88, 90, 89), (91, 93, 92), (94, 96, 95), (97, 99, 98), (100, 102, 101), (103, 105, 104), (106, 108, 107), (109, 111, 110), (112, 114, 113), (115, 117, 116), (118, 120, 119), (121, 123, 122), (124, 126, 125), (127, 129, 128), (130, 132, 131), (133, 135, 134), (90, 88, 91, 92), (96, 94, 97, 98), (102, 100, 103, 104), (104, 105, 106, 107), (107, 108, 109, 110), (92, 93, 95, 96), (98, 99, 101, 102), (110, 111, 89, 90), (114, 112, 117, 115), (120, 118, 123, 121), (126, 124, 129, 127), (128, 129, 132, 130), (131, 132, 135, 133), (116, 117, 118, 119), (122, 123, 124, 125), (134, 135, 112, 113), (100, 101, 125, 126), (121, 122, 99, 97), (111, 109, 133, 134), (130, 131, 108, 106), (105, 103, 127, 128), (93, 91, 115, 116), (113, 114, 88, 89), (94, 95, 119, 120), (88, 114, 115, 91), (83, 139, 140, 84), (86, 142, 143, 87), (84, 140, 141, 85), (80, 136, 137, 81), (87, 143, 136, 80), (81, 137, 138, 82), (85, 141, 142, 86), (82, 138, 139, 83), (139, 147, 148, 140), (142, 150, 151, 143), (140, 148, 149, 141), (136, 144, 145, 137), (143, 151, 144, 136), (137, 145, 146, 138), (141, 149, 150, 142), (138, 146, 147, 139), (144, 151, 150, 149, 148, 147, 146, 145)])
me_digitalmultimeterfluke17bprobeggeometry.polygons.foreach_set('use_smooth', [True] * 153)
_uv = me_digitalmultimeterfluke17bprobeggeometry.uv_layers.new(name='UVMap')
_uv.uv.foreach_set('vector', [0.418, 0.1731, 0.418, 0.249, 0.4048, 0.249, 0.4064, 0.1731, 0.4016, 0.1731, 0.3993, 0.249, 0.4048, 0.249, 0.4064, 0.1731, 0.418, 0.1731, 0.418, 0.249, 0.4312, 0.249, 0.4296, 0.1731, 0.4344, 0.1731, 0.4367, 0.249, 0.4312, 0.249, 0.4296, 0.1731, 0.4064, 0.1731, 0.4048, 0.249, 0.3993, 0.249, 0.4016, 0.1731, 0.4064, 0.1731, 0.4048, 0.249, 0.418, 0.249, 0.418, 0.1731, 0.4296, 0.1731, 0.4312, 0.249, 0.4367, 0.249, 0.4344, 0.1731, 0.4296, 0.1731, 0.4312, 0.249, 0.418, 0.249, 0.418, 0.1731, 0.4312, 0.249, 0.4347, 0.2938, 0.418, 0.2938, 0.418, 0.249, 0.418, 0.249, 0.418, 0.2938, 0.4013, 0.2938, 0.4048, 0.249, 0.3993, 0.249, 0.3943, 0.2938, 0.4013, 0.2938, 0.4048, 0.249, 0.418, 0.249, 0.418, 0.2938, 0.4347, 0.2938, 0.4312, 0.249, 0.4367, 0.249, 0.4417, 0.2938, 0.4347, 0.2938, 0.4312, 0.249, 0.4048, 0.249, 0.4013, 0.2938, 0.3943, 0.2938, 0.3993, 0.249, 0.4048, 0.249, 0.4013, 0.2938, 0.418, 0.2938, 0.418, 0.249, 0.4312, 0.249, 0.4347, 0.2938, 0.4417, 0.2938, 0.4367, 0.249, 0.4013, 0.2938, 0.3971, 0.3353, 0.3884, 0.3353, 0.3943, 0.2938, 0.4347, 0.2938, 0.4389, 0.3353, 0.4476, 0.3353, 0.4417, 0.2938, 0.418, 0.2938, 0.418, 0.3353, 0.3971, 0.3353, 0.4013, 0.2938, 0.4417, 0.2938, 0.4476, 0.3353, 0.4389, 0.3353, 0.4347, 0.2938, 0.418, 0.2938, 0.418, 0.3353, 0.4389, 0.3353, 0.4347, 0.2938, 0.4013, 0.2938, 0.3971, 0.3353, 0.418, 0.3353, 0.418, 0.2938, 0.4347, 0.2938, 0.4389, 0.3353, 0.418, 0.3353, 0.418, 0.2938, 0.3943, 0.2938, 0.3884, 0.3353, 0.3971, 0.3353, 0.4013, 0.2938, 0.418, 0.3353, 0.4184, 0.3449, 0.4378, 0.3449, 0.4389, 0.3353, 0.4389, 0.3353, 0.4378, 0.3449, 0.4184, 0.3449, 0.418, 0.3353, 0.3971, 0.3353, 0.399, 0.3449, 0.4184, 0.3449, 0.418, 0.3353, 0.3884, 0.3353, 0.3909, 0.3449, 0.399, 0.3449, 0.3971, 0.3353, 0.4476, 0.3353, 0.4459, 0.3449, 0.4378, 0.3449, 0.4389, 0.3353, 0.4389, 0.3353, 0.4378, 0.3449, 0.4459, 0.3449, 0.4476, 0.3353, 0.3971, 0.3353, 0.399, 0.3449, 0.3909, 0.3449, 0.3884, 0.3353, 0.418, 0.3353, 0.4184, 0.3449, 0.399, 0.3449, 0.3971, 0.3353, 0.4184, 0.3449, 0.4184, 0.3533, 0.4399, 0.3533, 0.4378, 0.3449, 0.4378, 0.3449, 0.4399, 0.3533, 0.4184, 0.3533, 0.4184, 0.3449, 0.4378, 0.3449, 0.4399, 0.3533, 0.4487, 0.3533, 0.4459, 0.3449, 0.399, 0.3449, 0.3969, 0.3533, 0.3881, 0.3533, 0.3909, 0.3449, 0.4184, 0.3449, 0.4184, 0.3533, 0.3969, 0.3533, 0.399, 0.3449, 0.3909, 0.3449, 0.3881, 0.3533, 0.3969, 0.3533, 0.399, 0.3449, 0.4459, 0.3449, 0.4487, 0.3533, 0.4399, 0.3533, 0.4378, 0.3449, 0.399, 0.3449, 0.3969, 0.3533, 0.4184, 0.3533, 0.4184, 0.3449, 0.3969, 0.3533, 0.3981, 0.8435, 0.4164, 0.8435, 0.4184, 0.3533, 0.4184, 0.3533, 0.4164, 0.8435, 0.4346, 0.8435, 0.4399, 0.3533, 0.4399, 0.3533, 0.4346, 0.8435, 0.4164, 0.8435, 0.4184, 0.3533, 0.4399, 0.3533, 0.4346, 0.8435, 0.4421, 0.8435, 0.4487, 0.3533, 0.3969, 0.3533, 0.3981, 0.8435, 0.3906, 0.8435, 0.3881, 0.3533, 0.4184, 0.3533, 0.4164, 0.8435, 0.3981, 0.8435, 0.3969, 0.3533, 0.3881, 0.3533, 0.3906, 0.8435, 0.3981, 0.8435, 0.3969, 0.3533, 0.4487, 0.3533, 0.4421, 0.8435, 0.4346, 0.8435, 0.4399, 0.3533, 0.4547, 0.8456, 0.4482, 0.8612, 0.4389, 0.8612, 0.4438, 0.8456, 0.4084, 0.8456, 0.4088, 0.8612, 0.3864, 0.8612, 0.3821, 0.8456, 0.3981, 0.8435, 0.3861, 0.8435, 0.3735, 0.8435, 0.3906, 0.8435, 0.3821, 0.8456, 0.3864, 0.8612, 0.4088, 0.8612, 0.4084, 0.8456, 0.44, 0.8456, 0.4357, 0.8612, 0.4133, 0.8612, 0.4137, 0.8456, 0.4137, 0.8456, 0.4133, 0.8612, 0.4357, 0.8612, 0.44, 0.8456, 0.4438, 0.8456, 0.4389, 0.8612, 0.4482, 0.8612, 0.4547, 0.8456, 0.3861, 0.8636, 0.3952, 0.8636, 0.3887, 0.8636, 0.3757, 0.8636, 0.4164, 0.8435, 0.4164, 0.8435, 0.4467, 0.8435, 0.4346, 0.8435, 0.4346, 0.8435, 0.4467, 0.8435, 0.4164, 0.8435, 0.4164, 0.8435, 0.4346, 0.8435, 0.4467, 0.8435, 0.4592, 0.8435, 0.4421, 0.8435, 0.4164, 0.8435, 0.4164, 0.8435, 0.3861, 0.8435, 0.3981, 0.8435, 0.3675, 0.8456, 0.374, 0.8612, 0.3833, 0.8612, 0.3784, 0.8456, 0.3906, 0.8435, 0.3735, 0.8435, 0.3861, 0.8435, 0.3981, 0.8435, 0.4421, 0.8435, 0.4592, 0.8435, 0.4467, 0.8435, 0.4346, 0.8435, 0.3981, 0.8435, 0.3861, 0.8435, 0.4164, 0.8435, 0.4164, 0.8435, 0.4361, 0.8636, 0.4269, 0.8636, 0.4111, 0.8636, 0.4111, 0.8636, 0.4111, 0.8636, 0.4111, 0.8636, 0.4269, 0.8636, 0.4361, 0.8636, 0.4361, 0.8636, 0.4269, 0.8636, 0.4335, 0.8636, 0.4465, 0.8636, 0.4465, 0.8636, 0.4335, 0.8636, 0.4269, 0.8636, 0.4361, 0.8636, 0.4111, 0.8636, 0.4111, 0.8636, 0.3952, 0.8636, 0.3861, 0.8636, 0.3757, 0.8636, 0.3887, 0.8636, 0.3952, 0.8636, 0.3861, 0.8636, 0.3861, 0.8636, 0.3952, 0.8636, 0.4111, 0.8636, 0.4111, 0.8636, 0.4111, 0.8636, 0.4111, 0.8985, 0.3917, 0.8954, 0.3952, 0.8636, 0.3887, 0.8636, 0.3837, 0.8906, 0.3917, 0.8954, 0.3952, 0.8636, 0.4335, 0.8636, 0.4385, 0.8906, 0.4305, 0.8954, 0.4269, 0.8636, 0.3952, 0.8636, 0.3917, 0.8954, 0.4111, 0.8985, 0.4111, 0.8636, 0.4111, 0.8636, 0.4111, 0.8985, 0.4305, 0.8954, 0.4269, 0.8636, 0.4269, 0.8636, 0.4305, 0.8954, 0.4111, 0.8985, 0.4111, 0.8636, 0.4269, 0.8636, 0.4305, 0.8954, 0.4385, 0.8906, 0.4335, 0.8636, 0.3952, 0.8636, 0.3917, 0.8954, 0.3837, 0.8906, 0.3887, 0.8636, 0.4305, 0.8954, 0.4237, 0.8985, 0.4111, 0.8985, 0.4111, 0.8985, 0.4305, 0.8954, 0.4237, 0.8985, 0.4289, 0.8954, 0.4385, 0.8906, 0.3917, 0.8954, 0.3985, 0.8985, 0.3932, 0.8954, 0.3837, 0.8906, 0.4111, 0.8985, 0.4111, 0.8985, 0.3985, 0.8985, 0.3917, 0.8954, 0.3837, 0.8906, 0.3932, 0.8954, 0.3985, 0.8985, 0.3917, 0.8954, 0.4385, 0.8906, 0.4289, 0.8954, 0.4237, 0.8985, 0.4305, 0.8954, 0.3917, 0.8954, 0.3985, 0.8985, 0.4111, 0.8985, 0.4111, 0.8985, 0.4111, 0.8985, 0.4111, 0.8985, 0.4237, 0.8985, 0.4305, 0.8954, 0.4111, 0.8985, 0.4111, 0.9273, 0.4237, 0.9264, 0.4237, 0.8985, 0.4237, 0.8985, 0.4237, 0.9264, 0.4111, 0.9273, 0.4111, 0.8985, 0.4237, 0.8985, 0.4237, 0.9264, 0.4289, 0.925, 0.4289, 0.8954, 0.3985, 0.8985, 0.3985, 0.9264, 0.3932, 0.925, 0.3932, 0.8954, 0.4111, 0.8985, 0.4111, 0.9273, 0.3985, 0.9264, 0.3985, 0.8985, 0.3932, 0.8954, 0.3932, 0.925, 0.3985, 0.9264, 0.3985, 0.8985, 0.4289, 0.8954, 0.4289, 0.925, 0.4237, 0.9264, 0.4237, 0.8985, 0.3985, 0.8985, 0.3985, 0.9264, 0.4111, 0.9273, 0.4111, 0.8985, 0.3784, 0.8456, 0.3861, 0.8435, 0.3821, 0.8456, 0.3675, 0.8456, 0.3675, 0.8456, 0.3735, 0.8435, 0.3821, 0.8456, 0.3861, 0.8435, 0.3784, 0.8456, 0.4084, 0.8456, 0.4137, 0.8456, 0.4164, 0.8435, 0.4438, 0.8456, 0.4467, 0.8435, 0.44, 0.8456, 0.4547, 0.8456, 0.4547, 0.8456, 0.4592, 0.8435, 0.4438, 0.8456, 0.44, 0.8456, 0.4467, 0.8435, 0.4137, 0.8456, 0.4084, 0.8456, 0.4164, 0.8435, 0.3861, 0.8636, 0.3833, 0.8612, 0.3864, 0.8612, 0.374, 0.8612, 0.3757, 0.8636, 0.374, 0.8612, 0.3861, 0.8636, 0.3864, 0.8612, 0.3833, 0.8612, 0.4088, 0.8612, 0.4111, 0.8636, 0.4133, 0.8612, 0.4361, 0.8636, 0.4389, 0.8612, 0.4357, 0.8612, 0.4482, 0.8612, 0.4465, 0.8636, 0.4482, 0.8612, 0.4389, 0.8612, 0.4361, 0.8636, 0.4357, 0.8612, 0.4133, 0.8612, 0.4111, 0.8636, 0.4088, 0.8612, 0.3861, 0.8435, 0.3784, 0.8456, 0.3675, 0.8456, 0.3735, 0.8435, 0.3861, 0.8435, 0.3821, 0.8456, 0.4084, 0.8456, 0.4164, 0.8435, 0.4467, 0.8435, 0.4438, 0.8456, 0.4547, 0.8456, 0.4592, 0.8435, 0.4592, 0.8435, 0.4547, 0.8456, 0.4438, 0.8456, 0.4467, 0.8435, 0.4467, 0.8435, 0.44, 0.8456, 0.4137, 0.8456, 0.4164, 0.8435, 0.3735, 0.8435, 0.3675, 0.8456, 0.3784, 0.8456, 0.3861, 0.8435, 0.4164, 0.8435, 0.4137, 0.8456, 0.44, 0.8456, 0.4467, 0.8435, 0.4164, 0.8435, 0.4084, 0.8456, 0.3821, 0.8456, 0.3861, 0.8435, 0.3833, 0.8612, 0.3861, 0.8636, 0.3757, 0.8636, 0.374, 0.8612, 0.3864, 0.8612, 0.3861, 0.8636, 0.4111, 0.8636, 0.4088, 0.8612, 0.4389, 0.8612, 0.4361, 0.8636, 0.4465, 0.8636, 0.4482, 0.8612, 0.4482, 0.8612, 0.4465, 0.8636, 0.4361, 0.8636, 0.4389, 0.8612, 0.4357, 0.8612, 0.4361, 0.8636, 0.4111, 0.8636, 0.4133, 0.8612, 0.374, 0.8612, 0.3757, 0.8636, 0.3861, 0.8636, 0.3833, 0.8612, 0.4133, 0.8612, 0.4111, 0.8636, 0.4361, 0.8636, 0.4357, 0.8612, 0.4088, 0.8612, 0.4111, 0.8636, 0.3861, 0.8636, 0.3864, 0.8612, 0.4438, 0.8456, 0.44, 0.8456, 0.4357, 0.8612, 0.4389, 0.8612, 0.4088, 0.8612, 0.4133, 0.8612, 0.4137, 0.8456, 0.4084, 0.8456, 0.4084, 0.8456, 0.4137, 0.8456, 0.4133, 0.8612, 0.4088, 0.8612, 0.4389, 0.8612, 0.4357, 0.8612, 0.44, 0.8456, 0.4438, 0.8456, 0.4547, 0.8456, 0.4547, 0.8456, 0.4482, 0.8612, 0.4482, 0.8612, 0.3675, 0.8456, 0.3675, 0.8456, 0.374, 0.8612, 0.374, 0.8612, 0.3864, 0.8612, 0.3833, 0.8612, 0.3784, 0.8456, 0.3821, 0.8456, 0.3821, 0.8456, 0.3784, 0.8456, 0.3833, 0.8612, 0.3864, 0.8612, 0.3784, 0.8456, 0.3833, 0.8612, 0.374, 0.8612, 0.3675, 0.8456, 0.4225, 0.5299, 0.4195, 0.537, 0.4241, 0.5415, 0.4312, 0.5386, 0.4225, 0.5596, 0.4195, 0.5525, 0.4131, 0.5525, 0.4102, 0.5596, 0.4312, 0.5386, 0.4241, 0.5415, 0.4241, 0.548, 0.4312, 0.5509, 0.4015, 0.5509, 0.4086, 0.548, 0.4086, 0.5415, 0.4015, 0.5386, 0.4102, 0.5596, 0.4131, 0.5525, 0.4086, 0.548, 0.4015, 0.5509, 0.4015, 0.5386, 0.4086, 0.5415, 0.4131, 0.537, 0.4102, 0.5299, 0.4312, 0.5509, 0.4241, 0.548, 0.4195, 0.5525, 0.4225, 0.5596, 0.4102, 0.5299, 0.4131, 0.537, 0.4195, 0.537, 0.4225, 0.5299, 0.5114, 0.05822, 0.4466, 0.05822, 0.4466, 0.06968, 0.5114, 0.06968, 0.5114, 0.0926, 0.4466, 0.0926, 0.4466, 0.1041, 0.5114, 0.1041, 0.5114, 0.06968, 0.4466, 0.06968, 0.4466, 0.08114, 0.5114, 0.08114, 0.5114, 0.02384, 0.4466, 0.02384, 0.4466, 0.0353, 0.5114, 0.0353, 0.5114, 0.01238, 0.4466, 0.01238, 0.4466, 0.02384, 0.5114, 0.02384, 0.5114, 0.0353, 0.4466, 0.0353, 0.4466, 0.04676, 0.5114, 0.04676, 0.5114, 0.08114, 0.4466, 0.08114, 0.4466, 0.0926, 0.5114, 0.0926, 0.5114, 0.04676, 0.4466, 0.04676, 0.4466, 0.05822, 0.5114, 0.05822, 0.9234, 0.5649, 0.9313, 0.5649, 0.9369, 0.5593, 0.9369, 0.5514, 0.9313, 0.5458, 0.9234, 0.5458, 0.9179, 0.5514, 0.9179, 0.5593])
me_digitalmultimeterfluke17bprobeggeometry.materials.append(mat_digitalmultimeterfluke17bprobematerial)
me_digitalmultimeterfluke17bprobeggeometry.use_remesh_preserve_volume = False
me_digitalmultimeterfluke17bprobeggeometry.use_remesh_preserve_attributes = False
me_digitalmultimeterfluke17bprobeggeometry.use_mirror_vertex_groups = False
me_digitalmultimeterfluke17bprobeggeometry.update()

# ---- objects
ob_digitalmultimeterfluke17bprobeneedle = bpy.data.objects.new('digitalMultimeterFluke17BProbeNeedle', me_digitalmultimeterfluke17bprobeneedlegeometry)
ob_digitalmultimeterfluke17bproberedmale = bpy.data.objects.new('digitalMultimeterFluke17BProbeRedMale', me_digitalmultimeterfluke17bproberedmalegeometry)
ob_digitalmultimeterfluke17bprobeblackmale = bpy.data.objects.new('digitalMultimeterFluke17BProbeBlackMale', me_digitalmultimeterfluke17bprobeblackmalegeometry)
ob_digitalmultimeterfluke17bprobeblack = bpy.data.objects.new('digitalMultimeterFluke17BProbeBlack', me_digitalmultimeterfluke17bprobeblackgeometry)
ob_plane = bpy.data.objects.new('Plane', me_plane)
ob_digitalmultimeterfluke17bprobered = bpy.data.objects.new('digitalMultimeterFluke17BProbeRed', me_digitalmultimeterfluke17bprobeggeometry)
ob_lamp_007 = bpy.data.objects.new('Lamp.007', light_lamp_007)
ob_lamp_006 = bpy.data.objects.new('Lamp.006', light_lamp_006)
ob_lamp_005 = bpy.data.objects.new('Lamp.005', light_lamp_005)
ob_lamp_004 = bpy.data.objects.new('Lamp.004', light_lamp_004)
ob_lamp_003 = bpy.data.objects.new('Lamp.003', light_lamp_003)
ob_lamp_002 = bpy.data.objects.new('Lamp.002', light_lamp_002)
ob_lamp_001 = bpy.data.objects.new('Lamp.001', light_lamp_001)
ob_lamp = bpy.data.objects.new('Lamp', light_lamp)

# ---- transforms, parenting, visibility, modifiers, constraints
ob_digitalmultimeterfluke17bprobeneedle.location = (-0.05, 0.2, 0.0)
ob_digitalmultimeterfluke17bprobeneedle.lineart.crease_threshold = 0.0
ob_digitalmultimeterfluke17bproberedmale.location = (-0.05, -0.02391, -4.006e-05)
ob_digitalmultimeterfluke17bproberedmale.scale = (-1.0, 1.0, 1.0)
ob_digitalmultimeterfluke17bproberedmale.lineart.crease_threshold = 0.0
ob_digitalmultimeterfluke17bprobeblackmale.location = (0.05, -0.02391, -4.006e-05)
ob_digitalmultimeterfluke17bprobeblackmale.lineart.crease_threshold = 0.0
ob_digitalmultimeterfluke17bprobeblack.location = (0.05, 0.0, 0.0)
ob_digitalmultimeterfluke17bprobeblack.lineart.crease_threshold = 0.0
ob_plane.location = (-0.01414, 0.04421, 0.0)
ob_plane.hide_viewport = True
ob_plane.lineart.crease_threshold = 0.0
ob_digitalmultimeterfluke17bprobered.location = (-0.05, 0.0, 0.0)
ob_digitalmultimeterfluke17bprobered.lineart.crease_threshold = 0.0
ob_lamp_007.location = (0.2129, -0.2133, -0.2503)
ob_lamp_007.rotation_euler = (0.6503, 0.05522, 1.081)
ob_lamp_007.lock_rotations_4d = False
ob_lamp_007.empty_display_type = 'ARROWS'
ob_lamp_007.color = (0.0, 0.0, 0.0, 0.0)
ob_lamp_007.lineart.crease_threshold = 0.0
ob_lamp_006.location = (-0.2154, 0.2149, -0.2503)
ob_lamp_006.rotation_euler = (0.6503, 0.05522, 1.081)
ob_lamp_006.lock_rotations_4d = False
ob_lamp_006.empty_display_type = 'ARROWS'
ob_lamp_006.color = (0.0, 0.0, 0.0, 0.0)
ob_lamp_006.lineart.crease_threshold = 0.0
ob_lamp_005.location = (-0.2154, -0.2133, -0.2503)
ob_lamp_005.rotation_euler = (0.6503, 0.05522, 2.652)
ob_lamp_005.lock_rotations_4d = False
ob_lamp_005.empty_display_type = 'ARROWS'
ob_lamp_005.color = (0.0, 0.0, 0.0, 0.0)
ob_lamp_005.lineart.crease_threshold = 0.0
ob_lamp_004.location = (0.2129, 0.2149, -0.2503)
ob_lamp_004.rotation_euler = (0.6503, 0.05522, 2.652)
ob_lamp_004.lock_rotations_4d = False
ob_lamp_004.empty_display_type = 'ARROWS'
ob_lamp_004.color = (0.0, 0.0, 0.0, 0.0)
ob_lamp_004.lineart.crease_threshold = 0.0
ob_lamp_003.location = (-0.001241, 0.3036, 0.2797)
ob_lamp_003.rotation_euler = (0.6503, 0.05522, 3.437)
ob_lamp_003.lock_rotations_4d = False
ob_lamp_003.empty_display_type = 'ARROWS'
ob_lamp_003.color = (0.0, 0.0, 0.0, 0.0)
ob_lamp_003.lineart.crease_threshold = 0.0
ob_lamp_002.location = (-0.001241, -0.302, 0.2797)
ob_lamp_002.rotation_euler = (0.6503, 0.05522, 3.437)
ob_lamp_002.lock_rotations_4d = False
ob_lamp_002.empty_display_type = 'ARROWS'
ob_lamp_002.color = (0.0, 0.0, 0.0, 0.0)
ob_lamp_002.lineart.crease_threshold = 0.0
ob_lamp_001.location = (-0.304, 0.0008257, 0.2797)
ob_lamp_001.rotation_euler = (0.6503, 0.05522, 1.866)
ob_lamp_001.lock_rotations_4d = False
ob_lamp_001.empty_display_type = 'ARROWS'
ob_lamp_001.color = (0.0, 0.0, 0.0, 0.0)
ob_lamp_001.lineart.crease_threshold = 0.0
ob_lamp.location = (0.3016, 0.0008257, 0.2797)
ob_lamp.rotation_euler = (0.6503, 0.05522, 1.866)
ob_lamp.lock_rotations_4d = False
ob_lamp.empty_display_type = 'ARROWS'
ob_lamp.color = (0.0, 0.0, 0.0, 0.0)
ob_lamp.lineart.crease_threshold = 0.0

# ---- collection membership
col_collection_1.objects.link(ob_digitalmultimeterfluke17bprobeneedle)
col_collection_1.objects.link(ob_digitalmultimeterfluke17bproberedmale)
col_collection_1.objects.link(ob_digitalmultimeterfluke17bprobeblackmale)
col_collection_1.objects.link(ob_digitalmultimeterfluke17bprobeblack)
col_collection_1.objects.link(ob_plane)
col_collection_1.objects.link(ob_digitalmultimeterfluke17bprobered)
col_collection_1.objects.link(ob_lamp_007)
col_collection_1.objects.link(ob_lamp_006)
col_collection_1.objects.link(ob_lamp_005)
col_collection_1.objects.link(ob_lamp_004)
col_collection_1.objects.link(ob_lamp_003)
col_collection_1.objects.link(ob_lamp_002)
col_collection_1.objects.link(ob_lamp_001)
col_collection_1.objects.link(ob_lamp)

# ---- scene / render settings (as saved in the file)
scene.frame_start = 1; scene.frame_end = 250; scene.frame_set(1)
scene.render.engine = 'BLENDER_EEVEE_NEXT'
scene.render.resolution_percentage = 50
scene.render.dither_intensity = 0.0
scene.cycles.use_denoising = False
scene.cycles.samples = 128
scene.cycles.sampling_pattern = 'TABULATED_SOBOL'
scene.cycles.use_adaptive_sampling = False
scene.cycles.use_light_tree = False
scene.cycles.blur_glossy = 0.0
scene.cycles.sample_clamp_indirect = 0.0
scene.view_settings.view_transform = 'Standard'
bpy.context.view_layer.update()

# ---- added for rendering (the .blend has no active camera): camera
cam_auto = bpy.data.cameras.new('AutoCamera')
cam_auto.lens = 50.0
cam_auto.sensor_width = 36.0
cam_auto.clip_end = 1000.0
ob_auto_camera = bpy.data.objects.new('AutoCamera', cam_auto)
scene.collection.objects.link(ob_auto_camera)
ob_auto_camera.location = (0.365413, -0.325429, 0.28204)
ob_auto_camera.rotation_euler = (1.09748, -7.21219e-08, 0.694738)
scene.camera = ob_auto_camera
bpy.context.view_layer.update()
